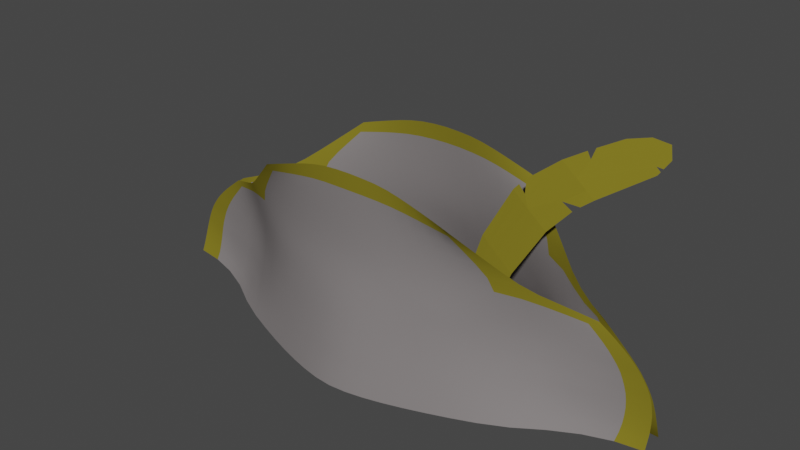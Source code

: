 # Source: Pirate_Hat.blend  (saved by Blender 2.93.20; exported with 4.5.12 LTS)
import bpy
from mathutils import Matrix  # noqa: F401  (used for matrix-valued properties, if any)

bpy.ops.wm.read_factory_settings(use_empty=True)
scene = bpy.context.scene
scene.name = 'Scene'

# ---- collections
col_collection = bpy.data.collections.new('Collection'); scene.collection.children.link(col_collection)

# ---- materials (node trees are filled in below, after node groups)
mat_hat = bpy.data.materials.new('Hat')
mat_hat.use_transparent_shadow = False
mat_hat.diffuse_color = (0.214, 0.196, 0.196, 1.0)
mat_hat.roughness = 1.0
mat_trim = bpy.data.materials.new('Trim')
mat_trim.use_transparent_shadow = False
mat_trim.diffuse_color = (0.2079, 0.1741, 0.01755, 1.0)
mat_trim.roughness = 1.0
mat_trim.specular_intensity = 0.0

# ---- material node trees

# ---- world
world_world = bpy.data.worlds.new('World'); scene.world = world_world
world_world.use_nodes = True; world_world.node_tree.nodes.clear()
_N = world_world.node_tree.nodes; _L = world_world.node_tree.links
n0 = _N.new('ShaderNodeOutputWorld'); n0.name = 'World Output'; n0.location = (300, 300)
n1 = _N.new('ShaderNodeBackground'); n1.name = 'Background'; n1.location = (10, 300)
n1.inputs[0].default_value = (0.05088, 0.05088, 0.05088, 1.0)
_L.new(n1.outputs[0], n0.inputs[0])
n0.is_active_output = True
world_world.color = (0.05088, 0.05088, 0.05088)
world_world.use_sun_shadow = False
world_world.sun_shadow_jitter_overblur = 0.0

# ---- meshes
me_sphere = bpy.data.meshes.new('Sphere')
me_sphere.from_pydata([(0.5503, 0.0, 0.5859), (0.4414, 0.0, 0.6889), (0.3172, 0.0, 0.7655), (0.1824, 0.0, 0.8126), (0.1718, 0.1139, 0.8126), (0.2963, 0.2234, 0.7655), (0.4111, 0.3244, 0.6889), (0.5116, 0.4128, 0.5859), (0.5942, 0.4854, 0.4603), (0.6555, 0.5394, 0.3171), (0.6933, 0.5726, 0.1616), (0.7061, 0.5838, -2.98e-08), (0.5503, 1.079, -2.98e-08), (0.5406, 1.058, 0.1616), (0.5116, 0.9967, 0.3171), (0.4647, 0.897, 0.4603), (0.4015, 0.7628, 0.5859), (0.3245, 0.5993, 0.6889), (0.2367, 0.4128, 0.7655), (0.1414, 0.2105, 0.8126), (0.0959, 0.275, 0.8126), (0.1475, 0.5394, 0.7655), (0.195, 0.7831, 0.6889), (0.2367, 0.9967, 0.5859), (0.2709, 1.172, 0.4603), (0.2963, 1.302, 0.3171), (0.3119, 1.382, 0.1616), (0.3172, 1.409, -2.98e-08), (0.0, 1.526, -2.98e-08), (0.0, 1.496, 0.1616), (0.0, 1.409, 0.3171), (0.0, 1.268, 0.4603), (0.0, 1.079, 0.5859), (0.0, 0.8476, 0.6889), (0.5607, 0.6648, 1.183), (0.6231, 0.7154, 0.5295), (0.7811, 0.676, -0.1069), (0.5761, 0.7287, 0.8211), (0.691, 0.6961, 0.227), (0.5605, -0.6646, 1.183), (0.5754, -0.7289, 0.8207), (0.6228, -0.7148, 0.5288), (0.6908, -0.6948, 0.2267), (0.7846, -0.6679, -0.1076), (0.1103, -2.494, -0.02968), (0.02524, -2.48, 0.2378), (0.004169, -2.403, 0.4592), (0.006726, -2.238, 0.6582), (0.03138, -1.972, 0.8732), (0.4472, -1.503, -0.08923), (0.2439, -1.575, 0.1909), (0.1817, -1.581, 0.4439), (0.2051, -1.521, 0.7136), (0.3252, -1.425, 1.129), (0.9254, 0.0001467, -0.1093), (0.8396, 7.03e-05, 0.2431), (0.7577, 0.0003861, 0.5744), (0.6807, 0.0003173, 0.8646), (0.6346, 0.0004753, 1.201), (0.4553, 1.498, -0.09014), (0.2517, 1.571, 0.1921), (0.1886, 1.577, 0.4467), (0.2088, 1.52, 0.7159), (0.3254, 1.426, 1.129), (0.1103, 2.494, -0.02968), (0.02685, 2.482, 0.2378), (0.00546, 2.404, 0.4578), (0.006952, 2.238, 0.6577), (0.03138, 1.972, 0.8732), (0.6129, 0.4976, 1.666), (0.6128, -0.4976, 1.666), (0.6104, -0.9399, 1.532), (0.6222, -0.0002859, 1.726), (0.6104, 0.9399, 1.532), (0.7363, 0.6823, 0.06303), (0.5584, 0.7127, 0.9862), (0.7171, 0.3448, 0.5613), (0.6522, 0.3587, 0.8527), (0.5579, -0.7128, 0.9861), (0.4718, -1.009, 1.15), (0.717, -0.3438, 0.5615), (0.8799, -0.331, -0.1093), (0.0803, -2.038, 0.21), (0.06759, -1.893, 0.6669), (0.05799, -2.492, 0.1092), (0.5969, -0.7245, 0.6723), (0.6518, 0.7079, 0.3815), (0.5977, 0.7243, 0.6731), (0.6139, 0.3357, 1.199), (0.6496, 1.053, -0.1009), (0.7926, 0.3383, 0.2398), (0.01459, -2.117, 0.7619), (0.6487, -1.049, -0.1009), (0.7921, -0.3376, 0.2399), (0.2044, -1.587, 0.3202), (0.2541, -1.466, 0.8808), (0.5353, 1.098, 0.2074), (0.4273, 1.118, 0.7767), (0.1531, -1.691, 0.9754), (0.05678, -2.002, 0.4416), (0.009469, -2.451, 0.3529), (0.004269, -2.332, 0.5589), (0.7369, -0.68, 0.06286), (0.4251, -1.119, 0.7749), (0.5323, -1.099, 0.2061), (0.1991, -2.004, -0.05473), (0.7965, 0.0002917, 0.4131), (0.1532, 1.691, 0.9749), (0.08361, 2.036, 0.2103), (0.06055, 2.0, 0.4425), (0.2101, 1.584, 0.322), (0.2559, 1.468, 0.883), (0.01121, 2.454, 0.3532), (0.3333, -1.538, 0.05384), (0.4439, -1.128, 0.4864), (0.1811, -1.558, 0.5723), (0.8793, 0.3331, -0.1091), (0.4467, 1.127, 0.4889), (0.4721, 1.009, 1.151), (0.881, 6.227e-05, 0.06764), (0.6519, -0.3585, 0.853), (0.2054, 2.0, -0.05603), (0.06927, 1.893, 0.6674), (0.6516, -0.7071, 0.3811), (0.6136, -0.3352, 1.2), (0.7176, 0.0003608, 0.7221), (0.004838, 2.334, 0.558), (0.05824, 2.494, 0.1103), (0.01473, 2.117, 0.7615), (0.6511, 0.0003444, 1.017), (0.3406, 1.534, 0.0543), (0.1868, 1.555, 0.5749), (0.6113, -0.7204, 1.601), (0.6177, 0.2598, 1.712), (0.6112, 0.7209, 1.602), (0.6172, -0.2606, 1.713), (0.4714, 1.181, 1.329), (0.5822, 0.5886, 1.413), (0.6264, 0.0004329, 1.44), (0.582, -0.5882, 1.413), (0.4713, -1.181, 1.328), (0.6129, 0.3023, 1.435), (0.5355, -0.8765, 1.372), (0.613, -0.3014, 1.436), (0.5355, 0.8768, 1.373), (0.1186, 2.026, 0.08253), (0.09352, 1.803, 0.7996), (0.6275, 0.3557, 1.009), (0.6839, 0.352, 0.7083), (0.8351, 0.3355, 0.06703), (0.7528, 0.3401, 0.4054), (0.05877, 1.957, 0.5518), (0.06792, 2.027, 0.3298), (0.1156, -2.028, 0.0824), (0.06451, -2.028, 0.329), (0.4799, -1.119, 0.3486), (0.5931, -1.068, 0.05636), (0.4383, -1.085, 0.9436), (0.4261, -1.128, 0.6263), (0.09282, -1.802, 0.7994), (0.0578, -1.957, 0.5517), (0.6833, -0.3517, 0.7083), (0.4391, 1.086, 0.9447), (0.4294, 1.127, 0.6285), (0.4829, 1.117, 0.3503), (0.5949, 1.069, 0.05702), (0.7527, -0.3394, 0.4056), (0.8347, -0.3349, 0.06705), (0.6264, -0.3554, 1.01), (0.7603, 0.6765, -0.02159), (0.5652, 0.7245, 0.9003), (0.6752, 0.5268, 0.5471), (0.6196, 0.5422, 0.8389), (0.5645, -0.7247, 0.9001), (0.5209, -0.8327, 1.168), (0.6766, -0.5248, 0.5478), (0.8368, -0.4966, -0.1089), (0.1451, -1.81, 0.1989), (0.1198, -1.712, 0.6844), (0.08191, -2.493, 0.04065), (0.6081, -0.7208, 0.6001), (0.6697, 0.703, 0.305), (0.6089, 0.7207, 0.6009), (0.591, 0.4998, 1.194), (0.7194, 0.8587, -0.1045), (0.7475, 0.5131, 0.2347), (0.009777, -2.181, 0.7094), (0.5633, -1.264, -0.09545), (0.8245, -0.168, 0.2425), (0.2222, -1.584, 0.2568), (0.2262, -1.495, 0.7929), (0.4049, 1.326, 0.1978), (0.3199, 1.32, 0.7489), (0.2377, -1.555, 1.043), (0.1095, -1.795, 0.4392), (0.01604, -2.467, 0.2963), (0.003708, -2.369, 0.5092), (0.7619, -0.6725, -0.0219), (0.5115, -0.921, 0.799), (0.6213, -0.8898, 0.2165), (0.137, -2.25, -0.03991), (0.8172, 0.000159, 0.3288), (0.08495, 1.831, 0.9197), (0.03563, 2.263, 0.2232), (0.02067, 2.206, 0.4478), (0.2278, 1.58, 0.2581), (0.229, 1.497, 0.7953), (0.01774, 2.469, 0.2964), (0.3919, -1.516, -0.01754), (0.3102, -1.351, 0.4632), (0.1795, -1.571, 0.5073), (0.9116, 0.1664, -0.1093), (0.3149, 1.349, 0.4664), (0.41, 1.2, 1.134), (0.9047, 8.149e-05, -0.02081), (0.6728, -0.1779, 0.8616), (0.3117, 1.751, -0.0752), (0.1221, 1.712, 0.6852), (0.6696, -0.702, 0.3048), (0.6287, -0.1685, 1.201), (0.7374, 0.0003942, 0.6496), (0.004618, 2.371, 0.5081), (0.08198, 2.494, 0.04139), (0.009983, 2.18, 0.7089), (0.6641, 0.0003322, 0.9385), (0.3994, 1.512, -0.01766), (0.1858, 1.567, 0.5101), (0.6118, -0.6098, 1.634), (0.6148, 0.3814, 1.693), (0.6107, 0.8308, 1.568), (0.6206, -0.1324, 1.723), (0.5414, 1.061, 1.43), (0.5695, 0.6294, 1.295), (0.6252, 0.0004562, 1.578), (0.5692, -0.6289, 1.295), (0.4004, -1.302, 1.227), (0.713, 0.6893, 0.1461), (0.5568, 0.6927, 1.08), (0.747, 0.1696, 0.5713), (0.674, 0.1784, 0.8616), (0.5566, -0.6928, 1.08), (0.4104, -1.2, 1.132), (0.746, -0.169, 0.571), (0.9124, -0.1659, -0.1094), (0.03301, -2.263, 0.2231), (0.02977, -2.069, 0.6583), (0.03923, -2.488, 0.1751), (0.587, -0.7275, 0.7456), (0.6366, 0.7117, 0.4563), (0.5877, 0.7272, 0.7462), (0.6296, 0.1694, 1.2), (0.5686, 1.261, -0.09603), (0.826, 0.1683, 0.2425), (0.02197, -2.047, 0.8165), (0.722, -0.851, -0.1051), (0.7481, -0.5114, 0.2351), (0.1899, -1.587, 0.382), (0.2899, -1.435, 0.9849), (0.6235, 0.8893, 0.2176), (0.514, 0.9209, 0.8001), (0.08494, -1.831, 0.9199), (0.01721, -2.207, 0.4477), (0.005737, -2.429, 0.4072), (0.005244, -2.288, 0.6083), (0.7131, -0.6875, 0.1459), (0.3178, -1.322, 0.7462), (0.4001, -1.327, 0.1963), (0.3007, -1.756, -0.07378), (0.777, 0.0003717, 0.4954), (0.238, 1.554, 1.042), (0.1493, 1.808, 0.1995), (0.1126, 1.793, 0.4404), (0.1968, 1.582, 0.3844), (0.2908, 1.438, 0.9864), (0.007501, 2.431, 0.4064), (0.2813, -1.56, 0.1235), (0.55, -0.9152, 0.5077), (0.1897, -1.541, 0.6407), (0.8347, 0.5019, -0.1084), (0.5525, 0.914, 0.5097), (0.5218, 0.8334, 1.168), (0.8597, 6.515e-05, 0.1558), (0.6202, -0.5422, 0.8392), (0.1369, 2.248, -0.04041), (0.03118, 2.069, 0.6587), (0.6365, -0.7109, 0.4558), (0.5911, -0.4999, 1.194), (0.6986, 0.0003083, 0.7932), (0.00542, 2.289, 0.6075), (0.04062, 2.489, 0.1752), (0.02239, 2.047, 0.8165), (0.6414, 0.0003766, 1.104), (0.289, 1.555, 0.1243), (0.1942, 1.539, 0.643), (0.6108, -0.8302, 1.567), (0.6206, 0.1313, 1.721), (0.6119, 0.6099, 1.635), (0.6145, -0.3816, 1.693), (0.4006, 1.303, 1.228), (0.5973, 0.5448, 1.538), (0.6296, 0.0006069, 1.313), (0.5972, -0.5444, 1.537), (0.5409, -1.06, 1.43), (0.6152, 0.2825, 1.569), (0.6123, 0.3206, 1.311), (0.6227, 0.1533, 1.438), (0.5993, 0.4464, 1.427), (0.5729, -0.7999, 1.486), (0.5013, -0.9481, 1.26), (0.5054, -1.026, 1.349), (0.5606, -0.7307, 1.394), (0.6153, -0.2821, 1.57), (0.6122, -0.3194, 1.312), (0.5992, -0.4457, 1.427), (0.6228, -0.1524, 1.439), (0.5729, 0.8002, 1.487), (0.5014, 0.9483, 1.261), (0.5608, 0.731, 1.395), (0.5052, 1.027, 1.35), (0.2002, 1.786, 0.06737), (0.06451, 2.264, 0.0974), (0.1527, 2.015, 0.01465), (0.1012, 2.033, 0.1474), (0.1628, 1.64, 0.8386), (0.04843, 1.962, 0.7751), (0.07856, 1.852, 0.73), (0.1185, 1.748, 0.8808), (0.6458, 0.178, 1.015), (0.5986, 0.5335, 0.9998), (0.6389, 0.3591, 0.9282), (0.6189, 0.3476, 1.099), (0.709, 0.1741, 0.7186), (0.6471, 0.5351, 0.6931), (0.7003, 0.3481, 0.6357), (0.6669, 0.3562, 0.7798), (0.8674, 0.1679, 0.06755), (0.7913, 0.5053, 0.06569), (0.858, 0.3339, -0.0209), (0.8131, 0.3372, 0.154), (0.7843, 0.1678, 0.4114), (0.7087, 0.5192, 0.3955), (0.7719, 0.3393, 0.3235), (0.7343, 0.3423, 0.4845), (0.1113, 1.761, 0.5581), (0.0217, 2.15, 0.5516), (0.05817, 1.981, 0.4971), (0.06396, 1.927, 0.6089), (0.1273, 1.808, 0.3233), (0.02339, 2.244, 0.3395), (0.07794, 2.033, 0.2711), (0.06529, 2.015, 0.387), (0.06539, -2.263, 0.09678), (0.1937, -1.789, 0.06723), (0.1491, -2.017, 0.01501), (0.09784, -2.034, 0.1473), (0.02228, -2.243, 0.3393), (0.1215, -1.811, 0.3218), (0.07455, -2.034, 0.2706), (0.06192, -2.016, 0.3863), (0.3397, -1.349, 0.3316), (0.5827, -0.9046, 0.3651), (0.5043, -1.11, 0.2782), (0.4589, -1.125, 0.4175), (0.4864, -1.289, 0.05368), (0.6719, -0.8661, 0.05966), (0.6228, -1.055, -0.02179), (0.5625, -1.084, 0.1322), (0.3544, -1.279, 0.915), (0.5058, -0.8967, 0.967), (0.43, -1.107, 0.8555), (0.4513, -1.053, 1.042), (0.3044, -1.341, 0.5994), (0.5275, -0.9216, 0.6502), (0.4319, -1.13, 0.5557), (0.4227, -1.125, 0.6989), (0.04835, -1.961, 0.7756), (0.1611, -1.638, 0.8373), (0.0774, -1.851, 0.7297), (0.1179, -1.747, 0.8808), (0.02173, -2.148, 0.5523), (0.1081, -1.762, 0.557), (0.05845, -1.981, 0.4972), (0.06241, -1.928, 0.6086), (0.6462, -0.535, 0.6928), (0.7084, -0.1736, 0.7185), (0.6999, -0.3475, 0.6357), (0.6665, -0.3558, 0.7799), (0.5063, 0.8966, 0.9676), (0.3554, 1.28, 0.9166), (0.4312, 1.107, 0.8569), (0.4519, 1.053, 1.043), (0.5289, 0.9208, 0.6516), (0.3093, 1.339, 0.6023), (0.4358, 1.128, 0.5581), (0.4256, 1.124, 0.7011), (0.5836, 0.905, 0.3661), (0.3453, 1.346, 0.3338), (0.5074, 1.109, 0.2797), (0.4621, 1.124, 0.4198), (0.6718, 0.8684, 0.06006), (0.491, 1.287, 0.05446), (0.6239, 1.057, -0.02146), (0.5651, 1.084, 0.1332), (0.7087, -0.5183, 0.3955), (0.7838, -0.1672, 0.4116), (0.7718, -0.3385, 0.3237), (0.7343, -0.3412, 0.4848), (0.7915, -0.5039, 0.06567), (0.8666, -0.1676, 0.06757), (0.8578, -0.3331, -0.02096), (0.8128, -0.3363, 0.1542), (0.5978, -0.5335, 1.0), (0.6447, -0.1773, 1.015), (0.6376, -0.3588, 0.9285), (0.6182, -0.3474, 1.1), (0.6352, -0.174, 1.103), (0.6572, -0.1785, 0.9359), (0.6074, -0.5408, 0.9164), (0.8451, -0.168, 0.1556), (0.8903, -0.167, -0.02084), (0.815, -0.4999, -0.02124), (0.7648, -0.1676, 0.4929), (0.804, -0.1676, 0.3279), (0.7276, -0.5151, 0.3164), (0.446, 1.308, 0.1272), (0.5332, 1.269, -0.02028), (0.698, 0.8591, -0.02178), (0.3265, 1.349, 0.4001), (0.3715, 1.338, 0.2666), (0.6028, 0.8979, 0.2927), (0.312, 1.331, 0.6737), (0.3101, 1.345, 0.5335), (0.5395, 0.9179, 0.5803), (0.3801, 1.245, 1.017), (0.335, 1.305, 0.8289), (0.5079, 0.9132, 0.8803), (0.6899, -0.1761, 0.7898), (0.7274, -0.171, 0.6462), (0.661, -0.5299, 0.6207), (0.1121, -1.739, 0.6189), (0.1081, -1.78, 0.4978), (0.01931, -2.18, 0.5002), (0.1958, -1.595, 0.9317), (0.1349, -1.678, 0.7559), (0.03743, -2.019, 0.7149), (0.5189, -0.923, 0.7231), (0.5375, -0.9189, 0.5787), (0.3046, -1.347, 0.5305), (0.5101, -0.8697, 1.063), (0.5069, -0.9134, 0.8795), (0.333, -1.305, 0.8268), (0.6451, -0.8788, 0.1392), (0.6992, -0.8549, -0.02215), (0.5288, -1.27, -0.02048), (0.5649, -0.9107, 0.4367), (0.6018, -0.8974, 0.2919), (0.366, -1.341, 0.2648), (0.1149, -1.805, 0.381), (0.1323, -1.813, 0.2613), (0.02691, -2.255, 0.2821), (0.1659, -1.802, 0.1343), (0.2361, -1.773, -0.002452), (0.0907, -2.258, 0.03018), (0.02144, 2.227, 0.3944), (0.02897, 2.256, 0.2824), (0.1371, 1.81, 0.2623), (0.02603, 2.112, 0.6045), (0.01868, 2.181, 0.4994), (0.1106, 1.779, 0.4988), (0.6913, 0.5228, 0.4723), (0.7273, 0.5162, 0.3162), (0.8045, 0.168, 0.3277), (0.7687, 0.5095, 0.1511), (0.8144, 0.502, -0.02107), (0.8909, 0.1672, -0.02083), (0.6327, 0.5397, 0.7652), (0.6616, 0.5301, 0.621), (0.728, 0.1716, 0.6462), (0.5925, 0.5196, 1.092), (0.6082, 0.5408, 0.9161), (0.6585, 0.1791, 0.9357), (0.0636, 1.898, 0.8425), (0.03753, 2.019, 0.7144), (0.1373, 1.679, 0.7573), (0.04804, 2.265, 0.1614), (0.09096, 2.258, 0.03033), (0.2425, 1.769, -0.002941), (0.4556, 1.12, 1.242), (0.5389, 0.7859, 1.279), (0.5861, 0.6722, 1.514), (0.6251, -0.161, 1.313), (0.5935, -0.4745, 1.306), (0.6068, -0.4151, 1.557), (0.5387, -0.7858, 1.279), (0.4557, -1.119, 1.241), (0.558, -0.9294, 1.458), (0.5938, 0.4753, 1.306), (0.6252, 0.1624, 1.312), (0.6221, 0.1438, 1.576), (0.6069, 0.4157, 1.557), (0.586, -0.6721, 1.513), (0.6225, -0.1433, 1.576), (0.558, 0.9298, 1.459), (0.1693, 1.799, 0.1346), (0.1966, 1.596, 0.9316), (0.6365, 0.1747, 1.102), (0.6912, 0.1765, 0.79), (0.8464, 0.1683, 0.1555), (0.7657, 0.1683, 0.4929), (0.1137, 1.739, 0.6193), (0.1167, 1.803, 0.382), (0.04423, -2.266, 0.1616), (0.01692, -2.228, 0.3943), (0.3216, -1.352, 0.3973), (0.4417, -1.309, 0.126), (0.3797, -1.244, 1.016), (0.309, -1.333, 0.6706), (0.06294, -1.898, 0.842), (0.02429, -2.112, 0.6042), (0.6338, -0.5392, 0.7656), (0.511, 0.8703, 1.064), (0.5223, 0.922, 0.7247), (0.5674, 0.9095, 0.4386), (0.6468, 0.8789, 0.1401), (0.6926, -0.5208, 0.473), (0.7694, -0.5076, 0.1514), (0.5924, -0.5199, 1.092), (0.6397, 0.0, 0.4603), (0.7061, 0.0, 0.3171), (0.747, 0.0, 0.1616), (0.7608, 0.0, -2.98e-08), (0.5116, -0.4128, 0.5859), (0.4111, -0.3244, 0.6889), (0.2963, -0.2234, 0.7655), (0.1718, -0.1139, 0.8126), (0.5942, -0.4854, 0.4603), (0.6555, -0.5394, 0.3171), (0.6933, -0.5726, 0.1616), (0.7061, -0.5838, -2.98e-08), (0.4015, -0.7628, 0.5859), (0.3245, -0.5993, 0.6889), (0.2367, -0.4128, 0.7655), (0.1414, -0.2105, 0.8126), (0.4647, -0.897, 0.4603), (0.5116, -0.9967, 0.3171), (0.5406, -1.058, 0.1616), (0.5503, -1.079, -2.98e-08), (0.2367, -0.9967, 0.5859), (0.195, -0.7831, 0.6889), (0.1475, -0.5394, 0.7655), (0.0959, -0.275, 0.8126), (0.2709, -1.172, 0.4603), (0.2963, -1.302, 0.3171), (0.3119, -1.382, 0.1616), (0.3172, -1.409, -2.98e-08), (0.0, -1.079, 0.5859), (0.0, -0.8476, 0.6889), (0.0, -0.5838, 0.7655), (0.0, -0.2976, 0.8126), (0.0, -1.268, 0.4603), (0.0, -1.409, 0.3171), (0.0, -1.496, 0.1616), (0.0, -1.526, -2.98e-08), (0.0, 0.0, 0.8285), (0.0, 0.5838, 0.7655), (0.0, 0.2976, 0.8126)], [], [(4, 563, 3), (5, 4, 3, 2), (8, 7, 0, 527), (10, 9, 528, 529), (6, 5, 2, 1), (9, 8, 527, 528), (7, 6, 1, 0), (11, 10, 529, 530), (18, 19, 4, 5), (12, 13, 10, 11), (14, 15, 8, 9), (16, 17, 6, 7), (15, 16, 7, 8), (13, 14, 9, 10), (17, 18, 5, 6), (19, 563, 4), (22, 21, 18, 17), (24, 23, 16, 15), (25, 24, 15, 14), (23, 22, 17, 16), (20, 563, 19), (27, 26, 13, 12), (26, 25, 14, 13), (21, 20, 19, 18), (565, 563, 20), (30, 31, 24, 25), (29, 30, 25, 26), (564, 565, 20, 21), (32, 33, 22, 23), (31, 32, 23, 24), (28, 29, 26, 27), (33, 564, 21, 22), (526, 286, 39, 240), (525, 255, 42, 264), (524, 175, 41, 285), (523, 258, 38, 236), (522, 279, 35, 248), (521, 259, 37, 249), (520, 280, 34, 237), (519, 282, 40, 247), (518, 245, 47, 263), (517, 260, 48, 253), (516, 265, 52, 277), (515, 241, 53, 257), (514, 266, 50, 275), (513, 209, 51, 256), (512, 261, 46, 262), (511, 244, 45, 246), (510, 271, 61, 272), (509, 217, 62, 293), (508, 238, 56, 268), (507, 252, 55, 281), (506, 239, 57, 287), (505, 250, 58, 291), (504, 269, 63, 273), (503, 270, 60, 292), (502, 231, 73, 229), (501, 233, 72, 230), (500, 301, 70, 227), (499, 299, 69, 228), (498, 303, 133, 295), (497, 304, 141, 305), (496, 232, 137, 306), (495, 307, 132, 294), (494, 308, 142, 309), (493, 234, 139, 310), (492, 311, 135, 297), (491, 312, 143, 313), (490, 300, 138, 314), (489, 315, 134, 296), (488, 316, 144, 317), (487, 298, 136, 318), (486, 319, 130, 225), (485, 320, 145, 321), (484, 203, 108, 322), (483, 323, 111, 206), (482, 324, 146, 325), (481, 202, 107, 326), (480, 327, 129, 224), (479, 328, 147, 329), (478, 183, 88, 330), (477, 331, 125, 220), (476, 332, 148, 333), (475, 172, 77, 334), (474, 335, 119, 214), (473, 336, 149, 337), (472, 185, 90, 338), (471, 339, 106, 201), (470, 340, 150, 341), (469, 171, 76, 342), (468, 343, 131, 226), (467, 344, 151, 345), (466, 284, 122, 346), (465, 347, 110, 205), (464, 348, 152, 349), (463, 204, 109, 350), (462, 351, 84, 179), (461, 352, 153, 353), (460, 177, 82, 354), (459, 355, 100, 195), (458, 356, 154, 357), (457, 194, 99, 358), (456, 359, 94, 189), (455, 360, 155, 361), (454, 276, 114, 362), (453, 363, 113, 208), (452, 364, 156, 365), (451, 199, 104, 366), (450, 367, 95, 190), (449, 368, 157, 369), (448, 174, 79, 370), (447, 371, 115, 210), (446, 372, 158, 373), (445, 198, 103, 374), (444, 375, 91, 186), (443, 376, 159, 377), (442, 193, 98, 378), (441, 379, 101, 196), (440, 380, 160, 381), (439, 178, 83, 382), (438, 383, 85, 180), (437, 384, 161, 385), (436, 215, 120, 386), (435, 387, 75, 170), (434, 388, 162, 389), (433, 213, 118, 390), (432, 391, 87, 182), (431, 392, 163, 393), (430, 192, 97, 394), (429, 395, 86, 181), (428, 396, 164, 397), (427, 212, 117, 398), (426, 399, 74, 169), (425, 400, 165, 401), (424, 191, 96, 402), (423, 403, 123, 218), (422, 404, 166, 405), (421, 242, 80, 406), (420, 407, 102, 197), (419, 408, 167, 409), (418, 188, 93, 410), (417, 411, 78, 173), (416, 412, 168, 413), (415, 219, 124, 414), (412, 415, 414, 168), (129, 291, 415, 412), (291, 58, 219, 415), (215, 416, 413, 120), (57, 224, 416, 215), (224, 129, 412, 416), (282, 417, 173, 40), (120, 413, 417, 282), (413, 168, 411, 417), (408, 418, 410, 167), (119, 281, 418, 408), (281, 55, 188, 418), (243, 419, 409, 81), (54, 214, 419, 243), (214, 119, 408, 419), (176, 420, 197, 43), (81, 409, 420, 176), (409, 167, 407, 420), (404, 421, 406, 166), (106, 268, 421, 404), (268, 56, 242, 421), (188, 422, 405, 93), (55, 201, 422, 188), (201, 106, 404, 422), (255, 423, 218, 42), (93, 405, 423, 255), (405, 166, 403, 423), (400, 424, 402, 165), (130, 292, 424, 400), (292, 60, 191, 424), (251, 425, 401, 89), (59, 225, 425, 251), (225, 130, 400, 425), (184, 426, 169, 36), (89, 401, 426, 184), (401, 165, 399, 426), (396, 427, 398, 164), (110, 272, 427, 396), (272, 61, 212, 427), (191, 428, 397, 96), (60, 205, 428, 191), (205, 110, 396, 428), (258, 429, 181, 38), (96, 397, 429, 258), (397, 164, 395, 429), (392, 430, 394, 163), (131, 293, 430, 392), (293, 62, 192, 430), (212, 431, 393, 117), (61, 226, 431, 212), (226, 131, 392, 431), (279, 432, 182, 35), (117, 393, 432, 279), (393, 163, 391, 432), (388, 433, 390, 162), (111, 273, 433, 388), (273, 63, 213, 433), (192, 434, 389, 97), (62, 206, 434, 192), (206, 111, 388, 434), (259, 435, 170, 37), (97, 389, 435, 259), (389, 162, 387, 435), (384, 436, 386, 161), (125, 287, 436, 384), (287, 57, 215, 436), (242, 437, 385, 80), (56, 220, 437, 242), (220, 125, 384, 437), (175, 438, 180, 41), (80, 385, 438, 175), (385, 161, 383, 438), (380, 439, 382, 160), (115, 277, 439, 380), (277, 52, 178, 439), (194, 440, 381, 99), (51, 210, 440, 194), (210, 115, 380, 440), (261, 441, 196, 46), (99, 381, 441, 261), (381, 160, 379, 441), (376, 442, 378, 159), (95, 257, 442, 376), (257, 53, 193, 442), (178, 443, 377, 83), (52, 190, 443, 178), (190, 95, 376, 443), (245, 444, 186, 47), (83, 377, 444, 245), (377, 159, 375, 444), (372, 445, 374, 158), (85, 247, 445, 372), (247, 40, 198, 445), (276, 446, 373, 114), (41, 180, 446, 276), (180, 85, 372, 446), (209, 447, 210, 51), (114, 373, 447, 209), (373, 158, 371, 447), (368, 448, 370, 157), (78, 240, 448, 368), (240, 39, 174, 448), (198, 449, 369, 103), (40, 173, 449, 198), (173, 78, 368, 449), (265, 450, 190, 52), (103, 369, 450, 265), (369, 157, 367, 450), (364, 451, 366, 156), (102, 264, 451, 364), (264, 42, 199, 451), (254, 452, 365, 92), (43, 197, 452, 254), (197, 102, 364, 452), (187, 453, 208, 49), (92, 365, 453, 187), (365, 156, 363, 453), (360, 454, 362, 155), (123, 285, 454, 360), (285, 41, 276, 454), (199, 455, 361, 104), (42, 218, 455, 199), (218, 123, 360, 455), (266, 456, 189, 50), (104, 361, 456, 266), (361, 155, 359, 456), (356, 457, 358, 154), (94, 256, 457, 356), (256, 51, 194, 457), (177, 458, 357, 82), (50, 189, 458, 177), (189, 94, 356, 458), (244, 459, 195, 45), (82, 357, 459, 244), (357, 154, 355, 459), (352, 460, 354, 153), (113, 275, 460, 352), (275, 50, 177, 460), (267, 461, 353, 105), (49, 208, 461, 267), (208, 113, 352, 461), (200, 462, 179, 44), (105, 353, 462, 200), (353, 153, 351, 462), (348, 463, 350, 152), (112, 274, 463, 348), (274, 66, 204, 463), (203, 464, 349, 108), (65, 207, 464, 203), (207, 112, 348, 464), (270, 465, 205, 60), (108, 349, 465, 270), (349, 152, 347, 465), (344, 466, 346, 151), (126, 288, 466, 344), (288, 67, 284, 466), (204, 467, 345, 109), (66, 221, 467, 204), (221, 126, 344, 467), (271, 468, 226, 61), (109, 345, 468, 271), (345, 151, 343, 468), (340, 469, 342, 150), (86, 248, 469, 340), (248, 35, 171, 469), (185, 470, 341, 90), (38, 181, 470, 185), (181, 86, 340, 470), (252, 471, 201, 55), (90, 341, 471, 252), (341, 150, 339, 471), (336, 472, 338, 149), (74, 236, 472, 336), (236, 38, 185, 472), (278, 473, 337, 116), (36, 169, 473, 278), (169, 74, 336, 473), (211, 474, 214, 54), (116, 337, 474, 211), (337, 149, 335, 474), (332, 475, 334, 148), (87, 249, 475, 332), (249, 37, 172, 475), (171, 476, 333, 76), (35, 182, 476, 171), (182, 87, 332, 476), (238, 477, 220, 56), (76, 333, 477, 238), (333, 148, 331, 477), (328, 478, 330, 147), (75, 237, 478, 328), (237, 34, 183, 478), (172, 479, 329, 77), (37, 170, 479, 172), (170, 75, 328, 479), (239, 480, 224, 57), (77, 329, 480, 239), (329, 147, 327, 480), (324, 481, 326, 146), (128, 290, 481, 324), (290, 68, 202, 481), (284, 482, 325, 122), (67, 223, 482, 284), (223, 128, 324, 482), (217, 483, 206, 62), (122, 325, 483, 217), (325, 146, 323, 483), (320, 484, 322, 145), (127, 289, 484, 320), (289, 65, 203, 484), (283, 485, 321, 121), (64, 222, 485, 283), (222, 127, 320, 485), (216, 486, 225, 59), (121, 321, 486, 216), (321, 145, 319, 486), (316, 487, 318, 144), (118, 213, 487, 316), (213, 63, 298, 487), (232, 488, 317, 137), (34, 280, 488, 232), (280, 118, 316, 488), (299, 489, 296, 69), (137, 317, 489, 299), (317, 144, 315, 489), (312, 490, 314, 143), (124, 219, 490, 312), (219, 58, 300, 490), (234, 491, 313, 139), (39, 286, 491, 234), (286, 124, 312, 491), (301, 492, 297, 70), (139, 313, 492, 301), (313, 143, 311, 492), (308, 493, 310, 142), (79, 174, 493, 308), (174, 39, 234, 493), (235, 494, 309, 140), (53, 241, 494, 235), (241, 79, 308, 494), (302, 495, 294, 71), (140, 309, 495, 302), (309, 142, 307, 495), (304, 496, 306, 141), (88, 183, 496, 304), (183, 34, 232, 496), (300, 497, 305, 138), (58, 250, 497, 300), (250, 88, 304, 497), (233, 498, 295, 72), (138, 305, 498, 233), (305, 141, 303, 498), (303, 499, 228, 133), (141, 306, 499, 303), (306, 137, 299, 499), (307, 500, 227, 132), (142, 310, 500, 307), (310, 139, 301, 500), (311, 501, 230, 135), (143, 314, 501, 311), (314, 138, 233, 501), (315, 502, 229, 134), (144, 318, 502, 315), (318, 136, 231, 502), (319, 503, 292, 130), (145, 322, 503, 319), (322, 108, 270, 503), (323, 504, 273, 111), (146, 326, 504, 323), (326, 107, 269, 504), (327, 505, 291, 129), (147, 330, 505, 327), (330, 88, 250, 505), (331, 506, 287, 125), (148, 334, 506, 331), (334, 77, 239, 506), (335, 507, 281, 119), (149, 338, 507, 335), (338, 90, 252, 507), (339, 508, 268, 106), (150, 342, 508, 339), (342, 76, 238, 508), (343, 509, 293, 131), (151, 346, 509, 343), (346, 122, 217, 509), (347, 510, 272, 110), (152, 350, 510, 347), (350, 109, 271, 510), (351, 511, 246, 84), (153, 354, 511, 351), (354, 82, 244, 511), (355, 512, 262, 100), (154, 358, 512, 355), (358, 99, 261, 512), (359, 513, 256, 94), (155, 362, 513, 359), (362, 114, 209, 513), (363, 514, 275, 113), (156, 366, 514, 363), (366, 104, 266, 514), (367, 515, 257, 95), (157, 370, 515, 367), (370, 79, 241, 515), (371, 516, 277, 115), (158, 374, 516, 371), (374, 103, 265, 516), (375, 517, 253, 91), (159, 378, 517, 375), (378, 98, 260, 517), (379, 518, 263, 101), (160, 382, 518, 379), (382, 83, 245, 518), (383, 519, 247, 85), (161, 386, 519, 383), (386, 120, 282, 519), (387, 520, 237, 75), (162, 390, 520, 387), (390, 118, 280, 520), (391, 521, 249, 87), (163, 394, 521, 391), (394, 97, 259, 521), (395, 522, 248, 86), (164, 398, 522, 395), (398, 117, 279, 522), (399, 523, 236, 74), (165, 402, 523, 399), (402, 96, 258, 523), (403, 524, 285, 123), (166, 406, 524, 403), (406, 80, 175, 524), (407, 525, 264, 102), (167, 410, 525, 407), (410, 93, 255, 525), (411, 526, 240, 78), (168, 414, 526, 411), (414, 124, 286, 526), (0, 1, 532, 531), (529, 528, 536, 537), (3, 563, 534), (528, 527, 535, 536), (527, 0, 531, 535), (2, 3, 534, 533), (530, 529, 537, 538), (1, 2, 533, 532), (533, 534, 542, 541), (532, 533, 541, 540), (531, 532, 540, 539), (537, 536, 544, 545), (534, 563, 542), (535, 531, 539, 543), (538, 537, 545, 546), (536, 535, 543, 544), (543, 539, 547, 551), (546, 545, 553, 554), (544, 543, 551, 552), (541, 542, 550, 549), (540, 541, 549, 548), (539, 540, 548, 547), (545, 544, 552, 553), (542, 563, 550), (548, 549, 557, 556), (547, 548, 556, 555), (11, 530, 538, 546, 554, 562, 28, 27, 12), (553, 552, 560, 561), (550, 563, 558), (551, 547, 555, 559), (554, 553, 561, 562), (552, 551, 559, 560), (549, 550, 558, 557)])
me_sphere.polygons.foreach_set('use_smooth', [0, 0, 0, 0, 0, 0, 0, 0, 0, 0, 0, 0, 0, 0, 0, 0, 0, 0, 0, 0, 0, 0, 0, 0, 0, 0, 0, 0, 0, 0, 0, 0, 1, 1, 1, 1, 1, 1, 1, 1, 1, 1, 1, 1, 1, 1, 1, 1, 1, 1, 1, 1, 1, 1, 1, 1, 1, 1, 1, 1, 1, 1, 1, 1, 1, 1, 1, 1, 1, 1, 1, 1, 1, 1, 1, 1, 1, 1, 1, 1, 1, 1, 1, 1, 1, 1, 1, 1, 1, 1, 1, 1, 1, 1, 1, 1, 1, 1, 1, 1, 1, 1, 1, 1, 1, 1, 1, 1, 1, 1, 1, 1, 1, 1, 1, 1, 1, 1, 1, 1, 1, 1, 1, 1, 1, 1, 1, 1, 1, 1, 1, 1, 1, 1, 1, 1, 1, 1, 1, 1, 1, 1, 1, 1, 1, 1, 1, 1, 1, 1, 1, 1, 1, 1, 1, 1, 1, 1, 1, 1, 1, 1, 1, 1, 1, 1, 1, 1, 1, 1, 1, 1, 1, 1, 1, 1, 1, 1, 1, 1, 1, 1, 1, 1, 1, 1, 1, 1, 1, 1, 1, 1, 1, 1, 1, 1, 1, 1, 1, 1, 1, 1, 1, 1, 1, 1, 1, 1, 1, 1, 1, 1, 1, 1, 1, 1, 1, 1, 1, 1, 1, 1, 1, 1, 1, 1, 1, 1, 1, 1, 1, 1, 1, 1, 1, 1, 1, 1, 1, 1, 1, 1, 1, 1, 1, 1, 1, 1, 1, 1, 1, 1, 1, 1, 1, 1, 1, 1, 1, 1, 1, 1, 1, 1, 1, 1, 1, 1, 1, 1, 1, 1, 1, 1, 1, 1, 1, 1, 1, 1, 1, 1, 1, 1, 1, 1, 1, 1, 1, 1, 1, 1, 1, 1, 1, 1, 1, 1, 1, 1, 1, 1, 1, 1, 1, 1, 1, 1, 1, 1, 1, 1, 1, 1, 1, 1, 1, 1, 1, 1, 1, 1, 1, 1, 1, 1, 1, 1, 1, 1, 1, 1, 1, 1, 1, 1, 1, 1, 1, 1, 1, 1, 1, 1, 1, 1, 1, 1, 1, 1, 1, 1, 1, 1, 1, 1, 1, 1, 1, 1, 1, 1, 1, 1, 1, 1, 1, 1, 1, 1, 1, 1, 1, 1, 1, 1, 1, 1, 1, 1, 1, 1, 1, 1, 1, 1, 1, 1, 1, 1, 1, 1, 1, 1, 1, 1, 1, 1, 1, 1, 1, 1, 1, 1, 1, 1, 1, 1, 1, 1, 1, 1, 1, 1, 1, 1, 1, 1, 1, 1, 1, 1, 1, 1, 1, 1, 1, 1, 1, 1, 1, 1, 1, 1, 1, 1, 1, 1, 1, 1, 1, 1, 1, 1, 1, 1, 1, 1, 1, 1, 1, 1, 1, 1, 1, 1, 1, 1, 1, 1, 1, 1, 1, 1, 1, 1, 1, 1, 1, 1, 1, 1, 1, 1, 1, 1, 1, 1, 1, 1, 0, 0, 0, 0, 0, 0, 0, 0, 0, 0, 0, 0, 0, 0, 0, 0, 0, 0, 0, 0, 0, 0, 0, 0, 0, 0, 0, 0, 0, 0, 0, 0, 0])
me_sphere.polygons.foreach_set('material_index', [0, 0, 0, 0, 0, 0, 0, 0, 0, 0, 0, 0, 0, 0, 0, 0, 0, 0, 0, 0, 0, 0, 0, 0, 0, 0, 0, 0, 0, 0, 0, 0, 0, 0, 0, 0, 0, 0, 0, 0, 1, 1, 0, 1, 0, 0, 1, 1, 0, 0, 0, 0, 0, 0, 1, 0, 1, 1, 1, 1, 1, 0, 0, 1, 0, 0, 1, 0, 0, 1, 0, 1, 0, 0, 0, 0, 0, 1, 0, 0, 0, 0, 0, 0, 0, 0, 0, 0, 0, 0, 0, 0, 0, 0, 0, 0, 1, 0, 0, 1, 0, 0, 0, 0, 0, 0, 0, 0, 0, 0, 0, 0, 0, 0, 1, 0, 1, 1, 0, 0, 0, 0, 0, 0, 0, 0, 0, 0, 0, 0, 0, 0, 0, 0, 0, 0, 0, 0, 0, 0, 0, 0, 0, 0, 0, 0, 0, 0, 0, 0, 0, 0, 0, 0, 0, 0, 0, 0, 0, 0, 0, 0, 0, 0, 0, 0, 0, 0, 0, 0, 0, 0, 0, 0, 0, 0, 0, 0, 0, 0, 0, 0, 0, 0, 0, 0, 0, 0, 0, 0, 0, 0, 0, 0, 0, 0, 0, 0, 0, 0, 1, 0, 0, 0, 0, 0, 0, 0, 0, 0, 0, 0, 0, 0, 0, 0, 0, 0, 0, 0, 0, 0, 1, 0, 0, 0, 0, 1, 0, 0, 0, 1, 0, 0, 0, 0, 0, 0, 0, 0, 0, 0, 0, 0, 0, 0, 0, 0, 0, 0, 0, 0, 0, 0, 0, 0, 0, 0, 0, 0, 0, 0, 0, 0, 0, 0, 0, 0, 0, 0, 0, 0, 0, 0, 0, 0, 1, 0, 0, 0, 0, 0, 0, 0, 0, 1, 0, 0, 0, 1, 1, 0, 1, 1, 0, 0, 0, 0, 1, 1, 0, 1, 1, 0, 0, 0, 0, 0, 0, 0, 0, 0, 0, 0, 0, 0, 0, 0, 0, 0, 0, 0, 0, 0, 0, 0, 0, 0, 0, 0, 0, 0, 0, 0, 0, 0, 0, 0, 0, 0, 0, 0, 0, 1, 1, 0, 1, 1, 0, 0, 0, 0, 1, 1, 0, 1, 1, 0, 0, 0, 0, 0, 1, 0, 0, 0, 1, 0, 0, 0, 0, 0, 0, 0, 0, 1, 0, 0, 0, 0, 0, 1, 1, 0, 1, 1, 0, 0, 0, 0, 0, 0, 0, 1, 0, 0, 1, 0, 0, 1, 0, 0, 1, 0, 0, 1, 0, 1, 0, 0, 0, 0, 0, 1, 0, 0, 0, 0, 0, 0, 0, 0, 0, 0, 0, 0, 0, 0, 0, 0, 0, 0, 1, 0, 0, 1, 0, 0, 0, 0, 0, 0, 0, 0, 0, 0, 0, 0, 0, 0, 1, 0, 1, 1, 0, 0, 0, 0, 0, 0, 0, 0, 0, 0, 0, 0, 0, 0, 0, 0, 0, 0, 0, 0, 0, 0, 0, 0, 0, 0, 0, 0, 0, 0, 0, 0, 0, 0, 0, 0, 0, 0, 0, 0, 0, 0, 0, 0, 0, 0, 0, 0, 0, 0, 0, 0, 0, 0, 0, 0, 0, 0, 0])
_uv = me_sphere.uv_layers.new(name='UVMap')
_uv.uv.foreach_set('vector', [0.5496, 0.2754, 0.5327, 0.3041, 0.5327, 0.2743, 0.5641, 0.2546, 0.5496, 0.2754, 0.5327, 0.2743, 0.5327, 0.2536, 0.5891, 0.1953, 0.5837, 0.2145, 0.5327, 0.2152, 0.5327, 0.1967, 0.5925, 0.1596, 0.5919, 0.177, 0.5327, 0.1786, 0.5327, 0.1607, 0.5754, 0.2343, 0.5641, 0.2546, 0.5327, 0.2536, 0.5327, 0.2341, 0.5919, 0.177, 0.5891, 0.1953, 0.5327, 0.1967, 0.5327, 0.1786, 0.5837, 0.2145, 0.5754, 0.2343, 0.5327, 0.2341, 0.5327, 0.2152, 0.5914, 0.143, 0.5925, 0.1596, 0.5327, 0.1607, 0.5327, 0.1429, 0.5928, 0.2581, 0.5647, 0.2789, 0.5496, 0.2754, 0.5641, 0.2546, 0.6395, 0.1344, 0.6434, 0.1504, 0.5925, 0.1596, 0.5914, 0.143, 0.644, 0.1684, 0.6401, 0.189, 0.5891, 0.1953, 0.5919, 0.177, 0.6307, 0.2116, 0.615, 0.2351, 0.5754, 0.2343, 0.5837, 0.2145, 0.6401, 0.189, 0.6307, 0.2116, 0.5837, 0.2145, 0.5891, 0.1953, 0.6434, 0.1504, 0.644, 0.1684, 0.5919, 0.177, 0.5925, 0.1596, 0.615, 0.2351, 0.5928, 0.2581, 0.5641, 0.2546, 0.5754, 0.2343, 0.5647, 0.2789, 0.5327, 0.3041, 0.5496, 0.2754, 0.6485, 0.2403, 0.6156, 0.2661, 0.5928, 0.2581, 0.615, 0.2351, 0.6837, 0.181, 0.6714, 0.2105, 0.6307, 0.2116, 0.6401, 0.189, 0.6869, 0.1549, 0.6837, 0.181, 0.6401, 0.189, 0.644, 0.1684, 0.6714, 0.2105, 0.6485, 0.2403, 0.615, 0.2351, 0.6307, 0.2116, 0.5757, 0.2849, 0.5327, 0.3041, 0.5647, 0.2789, 0.6759, 0.1179, 0.6834, 0.1339, 0.6434, 0.1504, 0.6395, 0.1344, 0.6834, 0.1339, 0.6869, 0.1549, 0.644, 0.1684, 0.6434, 0.1504, 0.6156, 0.2661, 0.5757, 0.2849, 0.5647, 0.2789, 0.5928, 0.2581, 0.582, 0.3001, 0.5327, 0.3041, 0.5757, 0.2849, 0.7382, 0.1413, 0.734, 0.183, 0.6837, 0.181, 0.6869, 0.1549, 0.7283, 0.1057, 0.7382, 0.1413, 0.6869, 0.1549, 0.6834, 0.1339, 0.632, 0.2874, 0.582, 0.3001, 0.5757, 0.2849, 0.6156, 0.2661, 0.7137, 0.2255, 0.6781, 0.2621, 0.6485, 0.2403, 0.6714, 0.2105, 0.734, 0.183, 0.7137, 0.2255, 0.6714, 0.2105, 0.6837, 0.181, 0.7062, 0.07926, 0.7283, 0.1057, 0.6834, 0.1339, 0.6759, 0.1179, 0.6781, 0.2621, 0.632, 0.2874, 0.6156, 0.2661, 0.6485, 0.2403, 0.4039, 0.6477, 0.4087, 0.6673, 0.3761, 0.6669, 0.3695, 0.6472, 0.4036, 0.4623, 0.4028, 0.4788, 0.366, 0.4798, 0.3675, 0.4637, 0.4013, 0.5259, 0.4007, 0.5406, 0.3623, 0.5395, 0.3629, 0.5251, 0.6757, 0.4592, 0.6786, 0.4745, 0.6393, 0.475, 0.6373, 0.459, 0.6845, 0.5182, 0.6859, 0.5322, 0.645, 0.5346, 0.644, 0.5202, 0.6879, 0.5742, 0.6878, 0.5889, 0.6484, 0.5918, 0.6479, 0.5771, 0.6772, 0.6399, 0.6693, 0.66, 0.6356, 0.6623, 0.6415, 0.6424, 0.3985, 0.5837, 0.3982, 0.5983, 0.3607, 0.5969, 0.3607, 0.5821, 0.07461, 0.5742, 0.08317, 0.584, 0.05109, 0.5851, 0.04144, 0.576, 0.1175, 0.617, 0.1317, 0.6308, 0.1027, 0.6238, 0.08814, 0.6136, 0.2313, 0.5773, 0.235, 0.5914, 0.1915, 0.5883, 0.1859, 0.575, 0.2569, 0.6418, 0.2682, 0.6634, 0.2226, 0.6657, 0.2163, 0.6384, 0.2379, 0.4705, 0.2325, 0.4854, 0.1778, 0.4909, 0.1823, 0.477, 0.225, 0.5258, 0.2252, 0.5384, 0.176, 0.5391, 0.1748, 0.5276, 0.05183, 0.5357, 0.05607, 0.5455, 0.01921, 0.5484, 0.01411, 0.5386, 0.04463, 0.4922, 0.04507, 0.5038, 0.004502, 0.5065, 0.003224, 0.4943, 0.874, 0.5169, 0.8722, 0.5278, 0.8299, 0.5278, 0.8307, 0.5162, 0.8619, 0.5608, 0.8563, 0.573, 0.8169, 0.5775, 0.8218, 0.5641, 0.5359, 0.5245, 0.5365, 0.5401, 0.5037, 0.5408, 0.5035, 0.5251, 0.5344, 0.458, 0.5348, 0.475, 0.5025, 0.4752, 0.5022, 0.4581, 0.5388, 0.5838, 0.5395, 0.5981, 0.5047, 0.5991, 0.5045, 0.5848, 0.5395, 0.6455, 0.5387, 0.6646, 0.506, 0.6652, 0.5056, 0.6463, 0.8297, 0.6186, 0.8186, 0.6395, 0.7891, 0.6557, 0.7946, 0.6284, 0.8713, 0.4703, 0.8737, 0.4827, 0.8263, 0.4793, 0.8213, 0.4655, 0.6848, 0.7178, 0.7101, 0.7138, 0.6854, 0.7351, 0.6642, 0.7391, 0.48, 0.7377, 0.5073, 0.7374, 0.5076, 0.7653, 0.4828, 0.7653, 0.3791, 0.7305, 0.4037, 0.7336, 0.4141, 0.7573, 0.3927, 0.7529, 0.5859, 0.7331, 0.6105, 0.7299, 0.6009, 0.7541, 0.5792, 0.7587, 0.5344, 0.7367, 0.5607, 0.7354, 0.5564, 0.7622, 0.5323, 0.7642, 0.5375, 0.6863, 0.5681, 0.6861, 0.5645, 0.7099, 0.536, 0.7105, 0.5981, 0.6853, 0.6282, 0.6837, 0.6196, 0.7063, 0.5922, 0.7085, 0.3291, 0.724, 0.3544, 0.7272, 0.3716, 0.7485, 0.3504, 0.7446, 0.2869, 0.6835, 0.321, 0.685, 0.3372, 0.706, 0.3077, 0.7036, 0.3534, 0.6867, 0.3844, 0.688, 0.3938, 0.7103, 0.3659, 0.7083, 0.4284, 0.736, 0.4537, 0.7374, 0.4587, 0.7641, 0.436, 0.7612, 0.4146, 0.6887, 0.4447, 0.6884, 0.4491, 0.712, 0.4213, 0.7116, 0.4753, 0.6876, 0.5064, 0.6869, 0.5068, 0.7112, 0.4776, 0.7117, 0.6349, 0.726, 0.6596, 0.7219, 0.6431, 0.7438, 0.6221, 0.7489, 0.6591, 0.6813, 0.6913, 0.6785, 0.6759, 0.7, 0.6473, 0.7034, 0.7255, 0.6758, 0.7619, 0.6742, 0.7356, 0.6935, 0.7054, 0.6966, 0.8622, 0.4424, 0.8674, 0.457, 0.8142, 0.4504, 0.8063, 0.4342, 0.9574, 0.4502, 0.9595, 0.4635, 0.9143, 0.4608, 0.9107, 0.4469, 0.9604, 0.4757, 0.9605, 0.4874, 0.9175, 0.4852, 0.9162, 0.4731, 0.8493, 0.5862, 0.8403, 0.6013, 0.8033, 0.6088, 0.8109, 0.5923, 0.9159, 0.5795, 0.9048, 0.5908, 0.8737, 0.5948, 0.8835, 0.582, 0.8922, 0.6033, 0.8786, 0.6175, 0.8491, 0.6273, 0.862, 0.6098, 0.5399, 0.6129, 0.5399, 0.6285, 0.5053, 0.6294, 0.505, 0.6138, 0.6111, 0.6097, 0.6098, 0.626, 0.5747, 0.6275, 0.5752, 0.6116, 0.6071, 0.6441, 0.6031, 0.6638, 0.571, 0.6645, 0.5733, 0.6451, 0.5372, 0.555, 0.538, 0.5695, 0.5043, 0.5704, 0.504, 0.5559, 0.608, 0.5514, 0.6092, 0.5657, 0.5729, 0.5679, 0.5718, 0.5535, 0.6104, 0.5799, 0.6112, 0.5945, 0.5749, 0.5966, 0.5741, 0.5822, 0.5334, 0.4234, 0.534, 0.4407, 0.5019, 0.4408, 0.5016, 0.4233, 0.5986, 0.4249, 0.5999, 0.442, 0.5665, 0.4413, 0.5657, 0.424, 0.6013, 0.4588, 0.6026, 0.4752, 0.568, 0.4752, 0.5673, 0.4584, 0.5351, 0.4919, 0.5355, 0.5084, 0.5031, 0.5089, 0.5028, 0.4922, 0.6037, 0.4913, 0.6048, 0.507, 0.5692, 0.5079, 0.5686, 0.4917, 0.6059, 0.5221, 0.607, 0.5369, 0.5709, 0.5388, 0.57, 0.5236, 0.8696, 0.5386, 0.8662, 0.5496, 0.8254, 0.5515, 0.8281, 0.5396, 0.9464, 0.5392, 0.9406, 0.549, 0.904, 0.549, 0.9084, 0.5388, 0.9335, 0.5589, 0.9253, 0.5691, 0.8916, 0.5704, 0.8982, 0.5595, 0.8746, 0.4945, 0.8746, 0.5059, 0.8304, 0.5044, 0.829, 0.4922, 0.9595, 0.4985, 0.9577, 0.5092, 0.9165, 0.5075, 0.9171, 0.4965, 0.9547, 0.5195, 0.9508, 0.5295, 0.9118, 0.5286, 0.9144, 0.5182, 0.04679, 0.4663, 0.04542, 0.4796, 0.002686, 0.4813, 0.002674, 0.4676, 0.1408, 0.4555, 0.1361, 0.4702, 0.08988, 0.4755, 0.09286, 0.4616, 0.133, 0.4834, 0.1311, 0.4959, 0.08761, 0.5, 0.08847, 0.4879, 0.04663, 0.5148, 0.04897, 0.5254, 0.01005, 0.5284, 0.006941, 0.5177, 0.1306, 0.5076, 0.1308, 0.519, 0.08952, 0.5222, 0.08847, 0.5112, 0.1322, 0.5299, 0.1343, 0.5407, 0.09478, 0.543, 0.09197, 0.5327, 0.2285, 0.4996, 0.226, 0.513, 0.1749, 0.5158, 0.1758, 0.5037, 0.3246, 0.4956, 0.323, 0.5101, 0.2773, 0.5109, 0.2796, 0.4967, 0.3217, 0.5243, 0.3209, 0.5384, 0.2749, 0.5381, 0.2755, 0.5246, 0.2493, 0.4392, 0.2438, 0.455, 0.1889, 0.4617, 0.1961, 0.4453, 0.3344, 0.4329, 0.3317, 0.4493, 0.2904, 0.4515, 0.2938, 0.4358, 0.3287, 0.4652, 0.3262, 0.4806, 0.2827, 0.482, 0.2864, 0.4669, 0.2402, 0.6065, 0.2475, 0.6229, 0.2069, 0.619, 0.1985, 0.6028, 0.3233, 0.6109, 0.3274, 0.6276, 0.2884, 0.6257, 0.2828, 0.609, 0.3338, 0.646, 0.3425, 0.6659, 0.307, 0.6645, 0.2964, 0.6443, 0.2263, 0.5511, 0.2284, 0.564, 0.1815, 0.5626, 0.1783, 0.5507, 0.3203, 0.5523, 0.3202, 0.5663, 0.2754, 0.5652, 0.2746, 0.5516, 0.3203, 0.5805, 0.3212, 0.5953, 0.2792, 0.5937, 0.2768, 0.5792, 0.09316, 0.5942, 0.1046, 0.6051, 0.07457, 0.6039, 0.0623, 0.5944, 0.1599, 0.5982, 0.1696, 0.613, 0.1359, 0.6079, 0.1256, 0.5954, 0.1809, 0.6302, 0.1924, 0.6509, 0.1615, 0.6396, 0.1481, 0.6225, 0.06141, 0.5552, 0.06759, 0.5647, 0.03303, 0.5669, 0.02575, 0.5577, 0.1374, 0.5515, 0.1412, 0.5623, 0.1038, 0.5632, 0.09909, 0.5532, 0.1461, 0.5735, 0.1522, 0.5854, 0.1169, 0.5841, 0.1099, 0.5735, 0.3998, 0.5551, 0.399, 0.5694, 0.3609, 0.5677, 0.3613, 0.5536, 0.4708, 0.5562, 0.4704, 0.5707, 0.4355, 0.5704, 0.4361, 0.5559, 0.4701, 0.585, 0.47, 0.5994, 0.4345, 0.5992, 0.4348, 0.5847, 0.6863, 0.6045, 0.6828, 0.6214, 0.6456, 0.6241, 0.6479, 0.6073, 0.7692, 0.5975, 0.7627, 0.6141, 0.7218, 0.6181, 0.7267, 0.6013, 0.754, 0.6332, 0.7434, 0.6552, 0.7047, 0.6575, 0.7145, 0.637, 0.687, 0.546, 0.6877, 0.56, 0.6472, 0.5628, 0.6464, 0.5486, 0.7802, 0.5417, 0.7788, 0.5547, 0.7321, 0.5575, 0.7323, 0.5439, 0.7767, 0.5681, 0.7736, 0.5823, 0.7296, 0.586, 0.7314, 0.5714, 0.681, 0.4894, 0.6831, 0.5039, 0.6428, 0.5055, 0.6413, 0.4904, 0.7763, 0.49, 0.7793, 0.5034, 0.7284, 0.5031, 0.7256, 0.4889, 0.7808, 0.5163, 0.7811, 0.529, 0.7318, 0.5304, 0.7306, 0.5169, 0.6699, 0.4271, 0.6727, 0.4433, 0.6352, 0.4426, 0.6333, 0.426, 0.7538, 0.4302, 0.7597, 0.4458, 0.7137, 0.4441, 0.7099, 0.4284, 0.7663, 0.4612, 0.7721, 0.476, 0.7221, 0.4744, 0.718, 0.4594, 0.4021, 0.4949, 0.4016, 0.5106, 0.3635, 0.5104, 0.3644, 0.4953, 0.4705, 0.4931, 0.4708, 0.5096, 0.4371, 0.5103, 0.4371, 0.4941, 0.471, 0.5257, 0.4709, 0.5412, 0.4366, 0.5412, 0.4369, 0.526, 0.4051, 0.4283, 0.4043, 0.4454, 0.3692, 0.4473, 0.3709, 0.4305, 0.4698, 0.4245, 0.4698, 0.4419, 0.4375, 0.4436, 0.4377, 0.4263, 0.47, 0.4592, 0.4702, 0.4763, 0.4372, 0.4776, 0.4373, 0.4607, 0.3987, 0.6135, 0.4006, 0.6298, 0.3647, 0.6291, 0.3619, 0.6124, 0.4701, 0.6142, 0.4706, 0.6299, 0.4358, 0.6301, 0.4347, 0.6142, 0.4717, 0.647, 0.4732, 0.6661, 0.4409, 0.667, 0.4378, 0.6476, 0.4706, 0.6299, 0.4717, 0.647, 0.4378, 0.6476, 0.4358, 0.6301, 0.5053, 0.6294, 0.5056, 0.6463, 0.4717, 0.647, 0.4706, 0.6299, 0.5056, 0.6463, 0.506, 0.6652, 0.4732, 0.6661, 0.4717, 0.647, 0.47, 0.5994, 0.4701, 0.6142, 0.4347, 0.6142, 0.4345, 0.5992, 0.5047, 0.5991, 0.505, 0.6138, 0.4701, 0.6142, 0.47, 0.5994, 0.505, 0.6138, 0.5053, 0.6294, 0.4706, 0.6299, 0.4701, 0.6142, 0.3982, 0.5983, 0.3987, 0.6135, 0.3619, 0.6124, 0.3607, 0.5969, 0.4345, 0.5992, 0.4347, 0.6142, 0.3987, 0.6135, 0.3982, 0.5983, 0.4347, 0.6142, 0.4358, 0.6301, 0.4006, 0.6298, 0.3987, 0.6135, 0.4698, 0.4419, 0.47, 0.4592, 0.4373, 0.4607, 0.4375, 0.4436, 0.5019, 0.4408, 0.5022, 0.4581, 0.47, 0.4592, 0.4698, 0.4419, 0.5022, 0.4581, 0.5025, 0.4752, 0.4702, 0.4763, 0.47, 0.4592, 0.4698, 0.4072, 0.4698, 0.4245, 0.4377, 0.4263, 0.438, 0.409, 0.5013, 0.4061, 0.5016, 0.4233, 0.4698, 0.4245, 0.4698, 0.4072, 0.5016, 0.4233, 0.5019, 0.4408, 0.4698, 0.4419, 0.4698, 0.4245, 0.4057, 0.4112, 0.4051, 0.4283, 0.3709, 0.4305, 0.3719, 0.4137, 0.438, 0.409, 0.4377, 0.4263, 0.4051, 0.4283, 0.4057, 0.4112, 0.4377, 0.4263, 0.4375, 0.4436, 0.4043, 0.4454, 0.4051, 0.4283, 0.4708, 0.5096, 0.471, 0.5257, 0.4369, 0.526, 0.4371, 0.5103, 0.5031, 0.5089, 0.5035, 0.5251, 0.471, 0.5257, 0.4708, 0.5096, 0.5035, 0.5251, 0.5037, 0.5408, 0.4709, 0.5412, 0.471, 0.5257, 0.4702, 0.4763, 0.4705, 0.4931, 0.4371, 0.4941, 0.4372, 0.4776, 0.5025, 0.4752, 0.5028, 0.4922, 0.4705, 0.4931, 0.4702, 0.4763, 0.5028, 0.4922, 0.5031, 0.5089, 0.4708, 0.5096, 0.4705, 0.4931, 0.4028, 0.4788, 0.4021, 0.4949, 0.3644, 0.4953, 0.366, 0.4798, 0.4372, 0.4776, 0.4371, 0.4941, 0.4021, 0.4949, 0.4028, 0.4788, 0.4371, 0.4941, 0.4371, 0.5103, 0.4016, 0.5106, 0.4021, 0.4949, 0.7597, 0.4458, 0.7663, 0.4612, 0.718, 0.4594, 0.7137, 0.4441, 0.8142, 0.4504, 0.8213, 0.4655, 0.7663, 0.4612, 0.7597, 0.4458, 0.8213, 0.4655, 0.8263, 0.4793, 0.7721, 0.476, 0.7663, 0.4612, 0.7503, 0.4146, 0.7538, 0.4302, 0.7099, 0.4284, 0.7079, 0.4127, 0.8002, 0.4178, 0.8063, 0.4342, 0.7538, 0.4302, 0.7503, 0.4146, 0.8063, 0.4342, 0.8142, 0.4504, 0.7597, 0.4458, 0.7538, 0.4302, 0.6689, 0.4109, 0.6699, 0.4271, 0.6333, 0.426, 0.6325, 0.4094, 0.7079, 0.4127, 0.7099, 0.4284, 0.6699, 0.4271, 0.6689, 0.4109, 0.7099, 0.4284, 0.7137, 0.4441, 0.6727, 0.4433, 0.6699, 0.4271, 0.7793, 0.5034, 0.7808, 0.5163, 0.7306, 0.5169, 0.7284, 0.5031, 0.8304, 0.5044, 0.8307, 0.5162, 0.7808, 0.5163, 0.7793, 0.5034, 0.8307, 0.5162, 0.8299, 0.5278, 0.7811, 0.529, 0.7808, 0.5163, 0.7721, 0.476, 0.7763, 0.49, 0.7256, 0.4889, 0.7221, 0.4744, 0.8263, 0.4793, 0.829, 0.4922, 0.7763, 0.49, 0.7721, 0.476, 0.829, 0.4922, 0.8304, 0.5044, 0.7793, 0.5034, 0.7763, 0.49, 0.6786, 0.4745, 0.681, 0.4894, 0.6413, 0.4904, 0.6393, 0.475, 0.7221, 0.4744, 0.7256, 0.4889, 0.681, 0.4894, 0.6786, 0.4745, 0.7256, 0.4889, 0.7284, 0.5031, 0.6831, 0.5039, 0.681, 0.4894, 0.7788, 0.5547, 0.7767, 0.5681, 0.7314, 0.5714, 0.7321, 0.5575, 0.8254, 0.5515, 0.8218, 0.5641, 0.7767, 0.5681, 0.7788, 0.5547, 0.8218, 0.5641, 0.8169, 0.5775, 0.7736, 0.5823, 0.7767, 0.5681, 0.7811, 0.529, 0.7802, 0.5417, 0.7323, 0.5439, 0.7318, 0.5304, 0.8299, 0.5278, 0.8281, 0.5396, 0.7802, 0.5417, 0.7811, 0.529, 0.8281, 0.5396, 0.8254, 0.5515, 0.7788, 0.5547, 0.7802, 0.5417, 0.6859, 0.5322, 0.687, 0.546, 0.6464, 0.5486, 0.645, 0.5346, 0.7318, 0.5304, 0.7323, 0.5439, 0.687, 0.546, 0.6859, 0.5322, 0.7323, 0.5439, 0.7321, 0.5575, 0.6877, 0.56, 0.687, 0.546, 0.7627, 0.6141, 0.754, 0.6332, 0.7145, 0.637, 0.7218, 0.6181, 0.8033, 0.6088, 0.7946, 0.6284, 0.754, 0.6332, 0.7627, 0.6141, 0.7946, 0.6284, 0.7891, 0.6557, 0.7434, 0.6552, 0.754, 0.6332, 0.7736, 0.5823, 0.7692, 0.5975, 0.7267, 0.6013, 0.7296, 0.586, 0.8169, 0.5775, 0.8109, 0.5923, 0.7692, 0.5975, 0.7736, 0.5823, 0.8109, 0.5923, 0.8033, 0.6088, 0.7627, 0.6141, 0.7692, 0.5975, 0.6878, 0.5889, 0.6863, 0.6045, 0.6479, 0.6073, 0.6484, 0.5918, 0.7296, 0.586, 0.7267, 0.6013, 0.6863, 0.6045, 0.6878, 0.5889, 0.7267, 0.6013, 0.7218, 0.6181, 0.6828, 0.6214, 0.6863, 0.6045, 0.4704, 0.5707, 0.4701, 0.585, 0.4348, 0.5847, 0.4355, 0.5704, 0.5043, 0.5704, 0.5045, 0.5848, 0.4701, 0.585, 0.4704, 0.5707, 0.5045, 0.5848, 0.5047, 0.5991, 0.47, 0.5994, 0.4701, 0.585, 0.4709, 0.5412, 0.4708, 0.5562, 0.4361, 0.5559, 0.4366, 0.5412, 0.5037, 0.5408, 0.504, 0.5559, 0.4708, 0.5562, 0.4709, 0.5412, 0.504, 0.5559, 0.5043, 0.5704, 0.4704, 0.5707, 0.4708, 0.5562, 0.4007, 0.5406, 0.3998, 0.5551, 0.3613, 0.5536, 0.3623, 0.5395, 0.4366, 0.5412, 0.4361, 0.5559, 0.3998, 0.5551, 0.4007, 0.5406, 0.4361, 0.5559, 0.4355, 0.5704, 0.399, 0.5694, 0.3998, 0.5551, 0.1412, 0.5623, 0.1461, 0.5735, 0.1099, 0.5735, 0.1038, 0.5632, 0.1815, 0.5626, 0.1859, 0.575, 0.1461, 0.5735, 0.1412, 0.5623, 0.1859, 0.575, 0.1915, 0.5883, 0.1522, 0.5854, 0.1461, 0.5735, 0.1343, 0.5407, 0.1374, 0.5515, 0.09909, 0.5532, 0.09478, 0.543, 0.176, 0.5391, 0.1783, 0.5507, 0.1374, 0.5515, 0.1343, 0.5407, 0.1783, 0.5507, 0.1815, 0.5626, 0.1412, 0.5623, 0.1374, 0.5515, 0.05607, 0.5455, 0.06141, 0.5552, 0.02575, 0.5577, 0.01921, 0.5484, 0.09478, 0.543, 0.09909, 0.5532, 0.06141, 0.5552, 0.05607, 0.5455, 0.09909, 0.5532, 0.1038, 0.5632, 0.06759, 0.5647, 0.06141, 0.5552, 0.1696, 0.613, 0.1809, 0.6302, 0.1481, 0.6225, 0.1359, 0.6079, 0.2069, 0.619, 0.2163, 0.6384, 0.1809, 0.6302, 0.1696, 0.613, 0.2163, 0.6384, 0.2226, 0.6657, 0.1924, 0.6509, 0.1809, 0.6302, 0.1522, 0.5854, 0.1599, 0.5982, 0.1256, 0.5954, 0.1169, 0.5841, 0.1915, 0.5883, 0.1985, 0.6028, 0.1599, 0.5982, 0.1522, 0.5854, 0.1985, 0.6028, 0.2069, 0.619, 0.1696, 0.613, 0.1599, 0.5982, 0.08317, 0.584, 0.09316, 0.5942, 0.0623, 0.5944, 0.05109, 0.5851, 0.1169, 0.5841, 0.1256, 0.5954, 0.09316, 0.5942, 0.08317, 0.584, 0.1256, 0.5954, 0.1359, 0.6079, 0.1046, 0.6051, 0.09316, 0.5942, 0.3202, 0.5663, 0.3203, 0.5805, 0.2768, 0.5792, 0.2754, 0.5652, 0.3609, 0.5677, 0.3607, 0.5821, 0.3203, 0.5805, 0.3202, 0.5663, 0.3607, 0.5821, 0.3607, 0.5969, 0.3212, 0.5953, 0.3203, 0.5805, 0.3209, 0.5384, 0.3203, 0.5523, 0.2746, 0.5516, 0.2749, 0.5381, 0.3623, 0.5395, 0.3613, 0.5536, 0.3203, 0.5523, 0.3209, 0.5384, 0.3613, 0.5536, 0.3609, 0.5677, 0.3202, 0.5663, 0.3203, 0.5523, 0.2252, 0.5384, 0.2263, 0.5511, 0.1783, 0.5507, 0.176, 0.5391, 0.2749, 0.5381, 0.2746, 0.5516, 0.2263, 0.5511, 0.2252, 0.5384, 0.2746, 0.5516, 0.2754, 0.5652, 0.2284, 0.564, 0.2263, 0.5511, 0.3274, 0.6276, 0.3338, 0.646, 0.2964, 0.6443, 0.2884, 0.6257, 0.3647, 0.6291, 0.3695, 0.6472, 0.3338, 0.646, 0.3274, 0.6276, 0.3695, 0.6472, 0.3761, 0.6669, 0.3425, 0.6659, 0.3338, 0.646, 0.3212, 0.5953, 0.3233, 0.6109, 0.2828, 0.609, 0.2792, 0.5937, 0.3607, 0.5969, 0.3619, 0.6124, 0.3233, 0.6109, 0.3212, 0.5953, 0.3619, 0.6124, 0.3647, 0.6291, 0.3274, 0.6276, 0.3233, 0.6109, 0.235, 0.5914, 0.2402, 0.6065, 0.1985, 0.6028, 0.1915, 0.5883, 0.2792, 0.5937, 0.2828, 0.609, 0.2402, 0.6065, 0.235, 0.5914, 0.2828, 0.609, 0.2884, 0.6257, 0.2475, 0.6229, 0.2402, 0.6065, 0.3317, 0.4493, 0.3287, 0.4652, 0.2864, 0.4669, 0.2904, 0.4515, 0.3692, 0.4473, 0.3675, 0.4637, 0.3287, 0.4652, 0.3317, 0.4493, 0.3675, 0.4637, 0.366, 0.4798, 0.3262, 0.4806, 0.3287, 0.4652, 0.3354, 0.4167, 0.3344, 0.4329, 0.2938, 0.4358, 0.2956, 0.42, 0.3719, 0.4137, 0.3709, 0.4305, 0.3344, 0.4329, 0.3354, 0.4167, 0.3709, 0.4305, 0.3692, 0.4473, 0.3317, 0.4493, 0.3344, 0.4329, 0.2519, 0.4237, 0.2493, 0.4392, 0.1961, 0.4453, 0.2016, 0.4289, 0.2956, 0.42, 0.2938, 0.4358, 0.2493, 0.4392, 0.2519, 0.4237, 0.2938, 0.4358, 0.2904, 0.4515, 0.2438, 0.455, 0.2493, 0.4392, 0.323, 0.5101, 0.3217, 0.5243, 0.2755, 0.5246, 0.2773, 0.5109, 0.3635, 0.5104, 0.3629, 0.5251, 0.3217, 0.5243, 0.323, 0.5101, 0.3629, 0.5251, 0.3623, 0.5395, 0.3209, 0.5384, 0.3217, 0.5243, 0.3262, 0.4806, 0.3246, 0.4956, 0.2796, 0.4967, 0.2827, 0.482, 0.366, 0.4798, 0.3644, 0.4953, 0.3246, 0.4956, 0.3262, 0.4806, 0.3644, 0.4953, 0.3635, 0.5104, 0.323, 0.5101, 0.3246, 0.4956, 0.2325, 0.4854, 0.2285, 0.4996, 0.1758, 0.5037, 0.1778, 0.4909, 0.2827, 0.482, 0.2796, 0.4967, 0.2285, 0.4996, 0.2325, 0.4854, 0.2796, 0.4967, 0.2773, 0.5109, 0.226, 0.513, 0.2285, 0.4996, 0.1308, 0.519, 0.1322, 0.5299, 0.09197, 0.5327, 0.08952, 0.5222, 0.1749, 0.5158, 0.1748, 0.5276, 0.1322, 0.5299, 0.1308, 0.519, 0.1748, 0.5276, 0.176, 0.5391, 0.1343, 0.5407, 0.1322, 0.5299, 0.1311, 0.4959, 0.1306, 0.5076, 0.08847, 0.5112, 0.08761, 0.5, 0.1778, 0.4909, 0.1758, 0.5037, 0.1306, 0.5076, 0.1311, 0.4959, 0.1758, 0.5037, 0.1749, 0.5158, 0.1308, 0.519, 0.1306, 0.5076, 0.04507, 0.5038, 0.04663, 0.5148, 0.006941, 0.5177, 0.004502, 0.5065, 0.08761, 0.5, 0.08847, 0.5112, 0.04663, 0.5148, 0.04507, 0.5038, 0.08847, 0.5112, 0.08952, 0.5222, 0.04897, 0.5254, 0.04663, 0.5148, 0.1361, 0.4702, 0.133, 0.4834, 0.08847, 0.4879, 0.08988, 0.4755, 0.1889, 0.4617, 0.1823, 0.477, 0.133, 0.4834, 0.1361, 0.4702, 0.1823, 0.477, 0.1778, 0.4909, 0.1311, 0.4959, 0.133, 0.4834, 0.1471, 0.4383, 0.1408, 0.4555, 0.09286, 0.4616, 0.09702, 0.4458, 0.2016, 0.4289, 0.1961, 0.4453, 0.1408, 0.4555, 0.1471, 0.4383, 0.1961, 0.4453, 0.1889, 0.4617, 0.1361, 0.4702, 0.1408, 0.4555, 0.0493, 0.4507, 0.04679, 0.4663, 0.002674, 0.4676, 0.002904, 0.4532, 0.09702, 0.4458, 0.09286, 0.4616, 0.04679, 0.4663, 0.0493, 0.4507, 0.09286, 0.4616, 0.08988, 0.4755, 0.04542, 0.4796, 0.04679, 0.4663, 0.9577, 0.5092, 0.9547, 0.5195, 0.9144, 0.5182, 0.9165, 0.5075, 0.997, 0.5108, 0.9931, 0.521, 0.9547, 0.5195, 0.9577, 0.5092, 0.9931, 0.521, 0.9881, 0.5308, 0.9508, 0.5295, 0.9547, 0.5195, 0.9605, 0.4874, 0.9595, 0.4985, 0.9171, 0.4965, 0.9175, 0.4852, 1.001, 0.4886, 0.9996, 0.4999, 0.9595, 0.4985, 0.9605, 0.4874, 0.9996, 0.4999, 0.997, 0.5108, 0.9577, 0.5092, 0.9595, 0.4985, 0.8737, 0.4827, 0.8746, 0.4945, 0.829, 0.4922, 0.8263, 0.4793, 0.9175, 0.4852, 0.9171, 0.4965, 0.8746, 0.4945, 0.8737, 0.4827, 0.9171, 0.4965, 0.9165, 0.5075, 0.8746, 0.5059, 0.8746, 0.4945, 0.9406, 0.549, 0.9335, 0.5589, 0.8982, 0.5595, 0.904, 0.549, 0.9753, 0.5499, 0.967, 0.5593, 0.9335, 0.5589, 0.9406, 0.549, 0.967, 0.5593, 0.9574, 0.5688, 0.9253, 0.5691, 0.9335, 0.5589, 0.9508, 0.5295, 0.9464, 0.5392, 0.9084, 0.5388, 0.9118, 0.5286, 0.9881, 0.5308, 0.9821, 0.5404, 0.9464, 0.5392, 0.9508, 0.5295, 0.9821, 0.5404, 0.9753, 0.5499, 0.9406, 0.549, 0.9464, 0.5392, 0.8722, 0.5278, 0.8696, 0.5386, 0.8281, 0.5396, 0.8299, 0.5278, 0.9118, 0.5286, 0.9084, 0.5388, 0.8696, 0.5386, 0.8722, 0.5278, 0.9084, 0.5388, 0.904, 0.549, 0.8662, 0.5496, 0.8696, 0.5386, 0.6048, 0.507, 0.6059, 0.5221, 0.57, 0.5236, 0.5692, 0.5079, 0.6428, 0.5055, 0.644, 0.5202, 0.6059, 0.5221, 0.6048, 0.507, 0.644, 0.5202, 0.645, 0.5346, 0.607, 0.5369, 0.6059, 0.5221, 0.6026, 0.4752, 0.6037, 0.4913, 0.5686, 0.4917, 0.568, 0.4752, 0.6393, 0.475, 0.6413, 0.4904, 0.6037, 0.4913, 0.6026, 0.4752, 0.6413, 0.4904, 0.6428, 0.5055, 0.6048, 0.507, 0.6037, 0.4913, 0.5348, 0.475, 0.5351, 0.4919, 0.5028, 0.4922, 0.5025, 0.4752, 0.568, 0.4752, 0.5686, 0.4917, 0.5351, 0.4919, 0.5348, 0.475, 0.5686, 0.4917, 0.5692, 0.5079, 0.5355, 0.5084, 0.5351, 0.4919, 0.5999, 0.442, 0.6013, 0.4588, 0.5673, 0.4584, 0.5665, 0.4413, 0.6352, 0.4426, 0.6373, 0.459, 0.6013, 0.4588, 0.5999, 0.442, 0.6373, 0.459, 0.6393, 0.475, 0.6026, 0.4752, 0.6013, 0.4588, 0.5981, 0.408, 0.5986, 0.4249, 0.5657, 0.424, 0.565, 0.4068, 0.6325, 0.4094, 0.6333, 0.426, 0.5986, 0.4249, 0.5981, 0.408, 0.6333, 0.426, 0.6352, 0.4426, 0.5999, 0.442, 0.5986, 0.4249, 0.5329, 0.4061, 0.5334, 0.4234, 0.5016, 0.4233, 0.5013, 0.4061, 0.565, 0.4068, 0.5657, 0.424, 0.5334, 0.4234, 0.5329, 0.4061, 0.5657, 0.424, 0.5665, 0.4413, 0.534, 0.4407, 0.5334, 0.4234, 0.6092, 0.5657, 0.6104, 0.5799, 0.5741, 0.5822, 0.5729, 0.5679, 0.6472, 0.5628, 0.6479, 0.5771, 0.6104, 0.5799, 0.6092, 0.5657, 0.6479, 0.5771, 0.6484, 0.5918, 0.6112, 0.5945, 0.6104, 0.5799, 0.607, 0.5369, 0.608, 0.5514, 0.5718, 0.5535, 0.5709, 0.5388, 0.645, 0.5346, 0.6464, 0.5486, 0.608, 0.5514, 0.607, 0.5369, 0.6464, 0.5486, 0.6472, 0.5628, 0.6092, 0.5657, 0.608, 0.5514, 0.5365, 0.5401, 0.5372, 0.555, 0.504, 0.5559, 0.5037, 0.5408, 0.5709, 0.5388, 0.5718, 0.5535, 0.5372, 0.555, 0.5365, 0.5401, 0.5718, 0.5535, 0.5729, 0.5679, 0.538, 0.5695, 0.5372, 0.555, 0.6098, 0.626, 0.6071, 0.6441, 0.5733, 0.6451, 0.5747, 0.6275, 0.6456, 0.6241, 0.6415, 0.6424, 0.6071, 0.6441, 0.6098, 0.626, 0.6415, 0.6424, 0.6356, 0.6623, 0.6031, 0.6638, 0.6071, 0.6441, 0.6112, 0.5945, 0.6111, 0.6097, 0.5752, 0.6116, 0.5749, 0.5966, 0.6484, 0.5918, 0.6479, 0.6073, 0.6111, 0.6097, 0.6112, 0.5945, 0.6479, 0.6073, 0.6456, 0.6241, 0.6098, 0.626, 0.6111, 0.6097, 0.5395, 0.5981, 0.5399, 0.6129, 0.505, 0.6138, 0.5047, 0.5991, 0.5749, 0.5966, 0.5752, 0.6116, 0.5399, 0.6129, 0.5395, 0.5981, 0.5752, 0.6116, 0.5747, 0.6275, 0.5399, 0.6285, 0.5399, 0.6129, 0.9048, 0.5908, 0.8922, 0.6033, 0.862, 0.6098, 0.8737, 0.5948, 0.9347, 0.5885, 0.9214, 0.5988, 0.8922, 0.6033, 0.9048, 0.5908, 0.9214, 0.5988, 0.9073, 0.6095, 0.8786, 0.6175, 0.8922, 0.6033, 0.9253, 0.5691, 0.9159, 0.5795, 0.8835, 0.582, 0.8916, 0.5704, 0.9574, 0.5688, 0.9466, 0.5785, 0.9159, 0.5795, 0.9253, 0.5691, 0.9466, 0.5785, 0.9347, 0.5885, 0.9048, 0.5908, 0.9159, 0.5795, 0.8563, 0.573, 0.8493, 0.5862, 0.8109, 0.5923, 0.8169, 0.5775, 0.8916, 0.5704, 0.8835, 0.582, 0.8493, 0.5862, 0.8563, 0.573, 0.8835, 0.582, 0.8737, 0.5948, 0.8403, 0.6013, 0.8493, 0.5862, 0.9595, 0.4635, 0.9604, 0.4757, 0.9162, 0.4731, 0.9143, 0.4608, 1.002, 0.4638, 1.002, 0.4765, 0.9604, 0.4757, 0.9595, 0.4635, 1.002, 0.4765, 1.001, 0.4886, 0.9605, 0.4874, 0.9604, 0.4757, 0.954, 0.4346, 0.9574, 0.4502, 0.9107, 0.4469, 0.9055, 0.4309, 1.001, 0.4355, 1.002, 0.45, 0.9574, 0.4502, 0.954, 0.4346, 1.002, 0.45, 1.002, 0.4638, 0.9595, 0.4635, 0.9574, 0.4502, 0.8547, 0.4249, 0.8622, 0.4424, 0.8063, 0.4342, 0.8002, 0.4178, 0.9055, 0.4309, 0.9107, 0.4469, 0.8622, 0.4424, 0.8547, 0.4249, 0.9107, 0.4469, 0.9143, 0.4608, 0.8674, 0.457, 0.8622, 0.4424, 0.6913, 0.6785, 0.7255, 0.6758, 0.7054, 0.6966, 0.6759, 0.7, 0.7047, 0.6575, 0.7434, 0.6552, 0.7255, 0.6758, 0.6913, 0.6785, 0.7434, 0.6552, 0.7891, 0.6557, 0.7619, 0.6742, 0.7255, 0.6758, 0.6282, 0.6837, 0.6591, 0.6813, 0.6473, 0.7034, 0.6196, 0.7063, 0.6356, 0.6623, 0.6693, 0.66, 0.6591, 0.6813, 0.6282, 0.6837, 0.6693, 0.66, 0.7047, 0.6575, 0.6913, 0.6785, 0.6591, 0.6813, 0.6105, 0.7299, 0.6349, 0.726, 0.6221, 0.7489, 0.6009, 0.7541, 0.6196, 0.7063, 0.6473, 0.7034, 0.6349, 0.726, 0.6105, 0.7299, 0.6473, 0.7034, 0.6759, 0.7, 0.6596, 0.7219, 0.6349, 0.726, 0.4447, 0.6884, 0.4753, 0.6876, 0.4776, 0.7117, 0.4491, 0.712, 0.4409, 0.667, 0.4732, 0.6661, 0.4753, 0.6876, 0.4447, 0.6884, 0.4732, 0.6661, 0.506, 0.6652, 0.5064, 0.6869, 0.4753, 0.6876, 0.3844, 0.688, 0.4146, 0.6887, 0.4213, 0.7116, 0.3938, 0.7103, 0.3761, 0.6669, 0.4087, 0.6673, 0.4146, 0.6887, 0.3844, 0.688, 0.4087, 0.6673, 0.4409, 0.667, 0.4447, 0.6884, 0.4146, 0.6887, 0.4037, 0.7336, 0.4284, 0.736, 0.436, 0.7612, 0.4141, 0.7573, 0.3938, 0.7103, 0.4213, 0.7116, 0.4284, 0.736, 0.4037, 0.7336, 0.4213, 0.7116, 0.4491, 0.712, 0.4537, 0.7374, 0.4284, 0.736, 0.321, 0.685, 0.3534, 0.6867, 0.3659, 0.7083, 0.3372, 0.706, 0.307, 0.6645, 0.3425, 0.6659, 0.3534, 0.6867, 0.321, 0.685, 0.3425, 0.6659, 0.3761, 0.6669, 0.3844, 0.688, 0.3534, 0.6867, 0.2505, 0.6832, 0.2869, 0.6835, 0.3077, 0.7036, 0.2774, 0.7016, 0.2226, 0.6657, 0.2682, 0.6634, 0.2869, 0.6835, 0.2505, 0.6832, 0.2682, 0.6634, 0.307, 0.6645, 0.321, 0.685, 0.2869, 0.6835, 0.3036, 0.721, 0.3291, 0.724, 0.3504, 0.7446, 0.329, 0.7415, 0.2774, 0.7016, 0.3077, 0.7036, 0.3291, 0.724, 0.3036, 0.721, 0.3077, 0.7036, 0.3372, 0.706, 0.3544, 0.7272, 0.3291, 0.724, 0.5681, 0.6861, 0.5981, 0.6853, 0.5922, 0.7085, 0.5645, 0.7099, 0.571, 0.6645, 0.6031, 0.6638, 0.5981, 0.6853, 0.5681, 0.6861, 0.6031, 0.6638, 0.6356, 0.6623, 0.6282, 0.6837, 0.5981, 0.6853, 0.5064, 0.6869, 0.5375, 0.6863, 0.536, 0.7105, 0.5068, 0.7112, 0.506, 0.6652, 0.5387, 0.6646, 0.5375, 0.6863, 0.5064, 0.6869, 0.5387, 0.6646, 0.571, 0.6645, 0.5681, 0.6861, 0.5375, 0.6863, 0.5073, 0.7374, 0.5344, 0.7367, 0.5323, 0.7642, 0.5076, 0.7653, 0.5068, 0.7112, 0.536, 0.7105, 0.5344, 0.7367, 0.5073, 0.7374, 0.536, 0.7105, 0.5645, 0.7099, 0.5607, 0.7354, 0.5344, 0.7367, 0.5607, 0.7354, 0.5859, 0.7331, 0.5792, 0.7587, 0.5564, 0.7622, 0.5645, 0.7099, 0.5922, 0.7085, 0.5859, 0.7331, 0.5607, 0.7354, 0.5922, 0.7085, 0.6196, 0.7063, 0.6105, 0.7299, 0.5859, 0.7331, 0.3544, 0.7272, 0.3791, 0.7305, 0.3927, 0.7529, 0.3716, 0.7485, 0.3372, 0.706, 0.3659, 0.7083, 0.3791, 0.7305, 0.3544, 0.7272, 0.3659, 0.7083, 0.3938, 0.7103, 0.4037, 0.7336, 0.3791, 0.7305, 0.4537, 0.7374, 0.48, 0.7377, 0.4828, 0.7653, 0.4587, 0.7641, 0.4491, 0.712, 0.4776, 0.7117, 0.48, 0.7377, 0.4537, 0.7374, 0.4776, 0.7117, 0.5068, 0.7112, 0.5073, 0.7374, 0.48, 0.7377, 0.6596, 0.7219, 0.6848, 0.7178, 0.6642, 0.7391, 0.6431, 0.7438, 0.6759, 0.7, 0.7054, 0.6966, 0.6848, 0.7178, 0.6596, 0.7219, 0.7054, 0.6966, 0.7356, 0.6935, 0.7101, 0.7138, 0.6848, 0.7178, 0.8674, 0.457, 0.8713, 0.4703, 0.8213, 0.4655, 0.8142, 0.4504, 0.9143, 0.4608, 0.9162, 0.4731, 0.8713, 0.4703, 0.8674, 0.457, 0.9162, 0.4731, 0.9175, 0.4852, 0.8737, 0.4827, 0.8713, 0.4703, 0.8403, 0.6013, 0.8297, 0.6186, 0.7946, 0.6284, 0.8033, 0.6088, 0.8737, 0.5948, 0.862, 0.6098, 0.8297, 0.6186, 0.8403, 0.6013, 0.862, 0.6098, 0.8491, 0.6273, 0.8186, 0.6395, 0.8297, 0.6186, 0.5399, 0.6285, 0.5395, 0.6455, 0.5056, 0.6463, 0.5053, 0.6294, 0.5747, 0.6275, 0.5733, 0.6451, 0.5395, 0.6455, 0.5399, 0.6285, 0.5733, 0.6451, 0.571, 0.6645, 0.5387, 0.6646, 0.5395, 0.6455, 0.538, 0.5695, 0.5388, 0.5838, 0.5045, 0.5848, 0.5043, 0.5704, 0.5729, 0.5679, 0.5741, 0.5822, 0.5388, 0.5838, 0.538, 0.5695, 0.5741, 0.5822, 0.5749, 0.5966, 0.5395, 0.5981, 0.5388, 0.5838, 0.534, 0.4407, 0.5344, 0.458, 0.5022, 0.4581, 0.5019, 0.4408, 0.5665, 0.4413, 0.5673, 0.4584, 0.5344, 0.458, 0.534, 0.4407, 0.5673, 0.4584, 0.568, 0.4752, 0.5348, 0.475, 0.5344, 0.458, 0.5355, 0.5084, 0.5359, 0.5245, 0.5035, 0.5251, 0.5031, 0.5089, 0.5692, 0.5079, 0.57, 0.5236, 0.5359, 0.5245, 0.5355, 0.5084, 0.57, 0.5236, 0.5709, 0.5388, 0.5365, 0.5401, 0.5359, 0.5245, 0.8662, 0.5496, 0.8619, 0.5608, 0.8218, 0.5641, 0.8254, 0.5515, 0.904, 0.549, 0.8982, 0.5595, 0.8619, 0.5608, 0.8662, 0.5496, 0.8982, 0.5595, 0.8916, 0.5704, 0.8563, 0.573, 0.8619, 0.5608, 0.8746, 0.5059, 0.874, 0.5169, 0.8307, 0.5162, 0.8304, 0.5044, 0.9165, 0.5075, 0.9144, 0.5182, 0.874, 0.5169, 0.8746, 0.5059, 0.9144, 0.5182, 0.9118, 0.5286, 0.8722, 0.5278, 0.874, 0.5169, 0.04542, 0.4796, 0.04463, 0.4922, 0.003224, 0.4943, 0.002686, 0.4813, 0.08988, 0.4755, 0.08847, 0.4879, 0.04463, 0.4922, 0.04542, 0.4796, 0.08847, 0.4879, 0.08761, 0.5, 0.04507, 0.5038, 0.04463, 0.4922, 0.04897, 0.5254, 0.05183, 0.5357, 0.01411, 0.5386, 0.01005, 0.5284, 0.08952, 0.5222, 0.09197, 0.5327, 0.05183, 0.5357, 0.04897, 0.5254, 0.09197, 0.5327, 0.09478, 0.543, 0.05607, 0.5455, 0.05183, 0.5357, 0.226, 0.513, 0.225, 0.5258, 0.1748, 0.5276, 0.1749, 0.5158, 0.2773, 0.5109, 0.2755, 0.5246, 0.225, 0.5258, 0.226, 0.513, 0.2755, 0.5246, 0.2749, 0.5381, 0.2252, 0.5384, 0.225, 0.5258, 0.2438, 0.455, 0.2379, 0.4705, 0.1823, 0.477, 0.1889, 0.4617, 0.2904, 0.4515, 0.2864, 0.4669, 0.2379, 0.4705, 0.2438, 0.455, 0.2864, 0.4669, 0.2827, 0.482, 0.2325, 0.4854, 0.2379, 0.4705, 0.2475, 0.6229, 0.2569, 0.6418, 0.2163, 0.6384, 0.2069, 0.619, 0.2884, 0.6257, 0.2964, 0.6443, 0.2569, 0.6418, 0.2475, 0.6229, 0.2964, 0.6443, 0.307, 0.6645, 0.2682, 0.6634, 0.2569, 0.6418, 0.2284, 0.564, 0.2313, 0.5773, 0.1859, 0.575, 0.1815, 0.5626, 0.2754, 0.5652, 0.2768, 0.5792, 0.2313, 0.5773, 0.2284, 0.564, 0.2768, 0.5792, 0.2792, 0.5937, 0.235, 0.5914, 0.2313, 0.5773, 0.1046, 0.6051, 0.1175, 0.617, 0.08814, 0.6136, 0.07457, 0.6039, 0.1359, 0.6079, 0.1481, 0.6225, 0.1175, 0.617, 0.1046, 0.6051, 0.1481, 0.6225, 0.1615, 0.6396, 0.1317, 0.6308, 0.1175, 0.617, 0.06759, 0.5647, 0.07461, 0.5742, 0.04144, 0.576, 0.03303, 0.5669, 0.1038, 0.5632, 0.1099, 0.5735, 0.07461, 0.5742, 0.06759, 0.5647, 0.1099, 0.5735, 0.1169, 0.5841, 0.08317, 0.584, 0.07461, 0.5742, 0.399, 0.5694, 0.3985, 0.5837, 0.3607, 0.5821, 0.3609, 0.5677, 0.4355, 0.5704, 0.4348, 0.5847, 0.3985, 0.5837, 0.399, 0.5694, 0.4348, 0.5847, 0.4345, 0.5992, 0.3982, 0.5983, 0.3985, 0.5837, 0.6828, 0.6214, 0.6772, 0.6399, 0.6415, 0.6424, 0.6456, 0.6241, 0.7218, 0.6181, 0.7145, 0.637, 0.6772, 0.6399, 0.6828, 0.6214, 0.7145, 0.637, 0.7047, 0.6575, 0.6693, 0.66, 0.6772, 0.6399, 0.6877, 0.56, 0.6879, 0.5742, 0.6479, 0.5771, 0.6472, 0.5628, 0.7321, 0.5575, 0.7314, 0.5714, 0.6879, 0.5742, 0.6877, 0.56, 0.7314, 0.5714, 0.7296, 0.586, 0.6878, 0.5889, 0.6879, 0.5742, 0.6831, 0.5039, 0.6845, 0.5182, 0.644, 0.5202, 0.6428, 0.5055, 0.7284, 0.5031, 0.7306, 0.5169, 0.6845, 0.5182, 0.6831, 0.5039, 0.7306, 0.5169, 0.7318, 0.5304, 0.6859, 0.5322, 0.6845, 0.5182, 0.6727, 0.4433, 0.6757, 0.4592, 0.6373, 0.459, 0.6352, 0.4426, 0.7137, 0.4441, 0.718, 0.4594, 0.6757, 0.4592, 0.6727, 0.4433, 0.718, 0.4594, 0.7221, 0.4744, 0.6786, 0.4745, 0.6757, 0.4592, 0.4016, 0.5106, 0.4013, 0.5259, 0.3629, 0.5251, 0.3635, 0.5104, 0.4371, 0.5103, 0.4369, 0.526, 0.4013, 0.5259, 0.4016, 0.5106, 0.4369, 0.526, 0.4366, 0.5412, 0.4007, 0.5406, 0.4013, 0.5259, 0.4043, 0.4454, 0.4036, 0.4623, 0.3675, 0.4637, 0.3692, 0.4473, 0.4375, 0.4436, 0.4373, 0.4607, 0.4036, 0.4623, 0.4043, 0.4454, 0.4373, 0.4607, 0.4372, 0.4776, 0.4028, 0.4788, 0.4036, 0.4623, 0.4006, 0.6298, 0.4039, 0.6477, 0.3695, 0.6472, 0.3647, 0.6291, 0.4358, 0.6301, 0.4378, 0.6476, 0.4039, 0.6477, 0.4006, 0.6298, 0.4378, 0.6476, 0.4409, 0.667, 0.4087, 0.6673, 0.4039, 0.6477, 0.5327, 0.2152, 0.5327, 0.2341, 0.4899, 0.2343, 0.4817, 0.2145, 0.5327, 0.1607, 0.5327, 0.1786, 0.4735, 0.177, 0.4729, 0.1596, 0.5327, 0.2743, 0.5327, 0.3041, 0.5158, 0.2754, 0.5327, 0.1786, 0.5327, 0.1967, 0.4763, 0.1953, 0.4735, 0.177, 0.5327, 0.1967, 0.5327, 0.2152, 0.4817, 0.2145, 0.4763, 0.1953, 0.5327, 0.2536, 0.5327, 0.2743, 0.5158, 0.2754, 0.5013, 0.2546, 0.5327, 0.1429, 0.5327, 0.1607, 0.4729, 0.1596, 0.4739, 0.143, 0.5327, 0.2341, 0.5327, 0.2536, 0.5013, 0.2546, 0.4899, 0.2343, 0.5013, 0.2546, 0.5158, 0.2754, 0.5007, 0.2789, 0.4726, 0.2581, 0.4899, 0.2343, 0.5013, 0.2546, 0.4726, 0.2581, 0.4504, 0.2351, 0.4817, 0.2145, 0.4899, 0.2343, 0.4504, 0.2351, 0.4346, 0.2116, 0.4729, 0.1596, 0.4735, 0.177, 0.4214, 0.1684, 0.4219, 0.1504, 0.5158, 0.2754, 0.5327, 0.3041, 0.5007, 0.2789, 0.4763, 0.1953, 0.4817, 0.2145, 0.4346, 0.2116, 0.4252, 0.189, 0.4739, 0.143, 0.4729, 0.1596, 0.4219, 0.1504, 0.4259, 0.1344, 0.4735, 0.177, 0.4763, 0.1953, 0.4252, 0.189, 0.4214, 0.1684, 0.4252, 0.189, 0.4346, 0.2116, 0.3939, 0.2105, 0.3816, 0.181, 0.4259, 0.1344, 0.4219, 0.1504, 0.382, 0.1339, 0.3895, 0.1179, 0.4214, 0.1684, 0.4252, 0.189, 0.3816, 0.181, 0.3785, 0.1549, 0.4726, 0.2581, 0.5007, 0.2789, 0.4897, 0.2849, 0.4498, 0.2661, 0.4504, 0.2351, 0.4726, 0.2581, 0.4498, 0.2661, 0.4168, 0.2403, 0.4346, 0.2116, 0.4504, 0.2351, 0.4168, 0.2403, 0.3939, 0.2105, 0.4219, 0.1504, 0.4214, 0.1684, 0.3785, 0.1549, 0.382, 0.1339, 0.5007, 0.2789, 0.5327, 0.3041, 0.4897, 0.2849, 0.4168, 0.2403, 0.4498, 0.2661, 0.4334, 0.2874, 0.3872, 0.2621, 0.3939, 0.2105, 0.4168, 0.2403, 0.3872, 0.2621, 0.3517, 0.2255, 0.5914, 0.143, 0.5327, 0.1429, 0.4739, 0.143, 0.4259, 0.1344, 0.3895, 0.1179, 0.3592, 0.07926, 0.7062, 0.07926, 0.6759, 0.1179, 0.6395, 0.1344, 0.382, 0.1339, 0.3785, 0.1549, 0.3272, 0.1413, 0.337, 0.1057, 0.4897, 0.2849, 0.5327, 0.3041, 0.4834, 0.3001, 0.3816, 0.181, 0.3939, 0.2105, 0.3517, 0.2255, 0.3313, 0.183, 0.3895, 0.1179, 0.382, 0.1339, 0.337, 0.1057, 0.3592, 0.07926, 0.3785, 0.1549, 0.3816, 0.181, 0.3313, 0.183, 0.3272, 0.1413, 0.4498, 0.2661, 0.4897, 0.2849, 0.4834, 0.3001, 0.4334, 0.2874])
me_sphere.materials.append(mat_hat)
me_sphere.materials.append(mat_trim)
me_sphere.use_remesh_fix_poles = True
me_sphere.use_remesh_preserve_attributes = False
me_sphere.use_mirror_y = True
me_sphere.update()
me_plane = bpy.data.meshes.new('Plane')
me_plane.from_pydata([(-2.169, 1.696, 0.1789), (-0.5707, 0.6002, 0.1301), (-1.969, 2.008, 0.1581), (-0.3717, 0.9097, 0.117), (-2.217, 2.042, 0.1339), (-1.542, 0.9003, 0.2502), (-0.4752, 0.7497, 0.1256), (-1.301, 1.28, 0.238), (-1.431, 1.075, 0.251), (-2.231, 1.886, 0.1511), (-1.096, 0.7049, 0.2045), (-0.4245, 0.8284, 0.1218), (-1.655, 1.604, 0.2243), (-2.106, 2.081, 0.1382), (-1.882, 1.252, 0.2423), (-0.5239, 0.6737, 0.1283), (-0.8747, 1.054, 0.192), (-1.369, 1.174, 0.2464), (-1.489, 0.9844, 0.2521), (-1.774, 1.418, 0.2389), (-0.9931, 0.869, 0.2026), (-1.046, 0.7845, 0.2046), (-1.835, 1.325, 0.242), (-1.71, 1.518, 0.2323), (-0.9359, 0.9586, 0.1985), (-2.042, 1.494, 0.2121), (-2.003, 1.433, 0.2208), (-1.947, 1.479, 0.2224), (-1.52, 1.455, 0.2384), (-1.572, 1.509, 0.2343), (-1.572, 1.35, 0.2472), (-1.536, 1.018, 0.2545), (-1.657, 0.9954, 0.2547), (-1.596, 0.9427, 0.253), (-2.032, 1.983, 0.157), (-2.001, 2.026, 0.1534), (-2.028, 2.04, 0.1495)], [], [(24, 11, 3, 16), (23, 30, 29, 12), (22, 31, 18, 8, 19), (21, 15, 6, 20), (18, 21, 20, 8), (5, 10, 21, 18), (10, 1, 15, 21), (9, 27, 22, 19, 4), (0, 25, 27, 9), (14, 32, 31, 22), (13, 34, 36), (4, 19, 23, 34, 13), (19, 8, 17, 30, 23), (17, 24, 16, 7), (8, 20, 24, 17), (20, 6, 11, 24), (26, 14, 22, 27), (28, 30, 17, 7), (33, 5, 18, 31), (35, 34, 23, 12, 2)])
_uv = me_plane.uv_layers.new(name='UVMap')
_uv.uv.foreach_set('vector', [0.75, 0.75, 1.0, 0.75, 1.0, 1.0, 0.75, 1.0, 0.25, 0.75, 0.3592, 0.75, 0.3138, 1.0, 0.25, 1.0, 0.25, 0.25, 0.4696, 0.25, 0.5, 0.25, 0.5, 0.5, 0.25, 0.5, 0.75, 0.25, 1.0, 0.25, 1.0, 0.5, 0.75, 0.5, 0.5, 0.25, 0.75, 0.25, 0.75, 0.5, 0.5, 0.5, 0.5, 0.0, 0.75, 0.0, 0.75, 0.25, 0.5, 0.25, 0.75, 0.0, 1.0, 0.0, 1.0, 0.25, 0.75, 0.25, 0.0, 0.25, 0.1792, 0.25, 0.25, 0.25, 0.25, 0.5, 0.0, 0.5, 0.0, 0.0, 0.1116, 0.0, 0.1792, 0.25, 0.0, 0.25, 0.25, 0.0, 0.4223, 0.0, 0.4696, 0.25, 0.25, 0.25, 0.0, 0.75, 0.04429, 0.75, 0.0, 0.8909, 0.0, 0.5, 0.25, 0.5, 0.25, 0.75, 0.04429, 0.75, 0.0, 0.75, 0.25, 0.5, 0.5, 0.5, 0.5, 0.75, 0.3592, 0.75, 0.25, 0.75, 0.5, 0.75, 0.75, 0.75, 0.75, 1.0, 0.5, 1.0, 0.5, 0.5, 0.75, 0.5, 0.75, 0.75, 0.5, 0.75, 0.75, 0.5, 1.0, 0.5, 1.0, 0.75, 0.75, 0.75, 0.1454, 0.0, 0.25, 0.0, 0.25, 0.25, 0.1792, 0.25, 0.3524, 1.0, 0.3592, 0.75, 0.5, 0.75, 0.5, 1.0, 0.4641, 0.0, 0.5, 0.0, 0.5, 0.25, 0.4696, 0.25, 0.0, 0.94, 0.04429, 0.75, 0.25, 0.75, 0.25, 1.0, 0.0, 1.0])
me_plane.materials.append(mat_trim)
me_plane.use_remesh_fix_poles = True
me_plane.use_remesh_preserve_attributes = False
me_plane.update()

# ---- objects
ob_sphere = bpy.data.objects.new('Sphere', me_sphere)
ob_plane = bpy.data.objects.new('Plane', me_plane)

# ---- transforms, parenting, visibility, modifiers, constraints
ob_sphere.location = (0.0, 0.0, 0.0)
ob_sphere.rotation_euler = (0.0, -0.0, -1.571)
ob_sphere.use_mesh_mirror_y = True
_m = ob_sphere.modifiers.new('Mirror', 'MIRROR')
_m.use_clip = True
ob_plane.location = (0.0, 0.0, 0.0)
ob_plane.rotation_euler = (-0.009997, 1.197, -1.589)

# ---- collection membership
col_collection.objects.link(ob_sphere)
col_collection.objects.link(ob_plane)

# ---- scene / render settings (as saved in the file)
scene.frame_start = 1; scene.frame_end = 250; scene.frame_set(1)
scene.render.engine = 'BLENDER_EEVEE_NEXT'
scene.cycles.use_denoising = False
scene.cycles.samples = 128
scene.cycles.sampling_pattern = 'TABULATED_SOBOL'
scene.cycles.use_adaptive_sampling = False
scene.cycles.use_light_tree = False
scene.view_settings.view_transform = 'Filmic'
bpy.context.view_layer.update()

# ---- added for rendering (the .blend has no active camera and no usable light): camera, sun
cam_auto = bpy.data.cameras.new('AutoCamera')
cam_auto.lens = 50.0
cam_auto.sensor_width = 36.0
cam_auto.clip_end = 1000.0
ob_auto_camera = bpy.data.objects.new('AutoCamera', cam_auto)
scene.collection.objects.link(ob_auto_camera)
ob_auto_camera.location = (5.35515, -6.42595, 5.31326)
ob_auto_camera.rotation_euler = (1.09748, -7.21219e-08, 0.694738)
scene.camera = ob_auto_camera
light_auto_sun = bpy.data.lights.new('AutoSun', 'SUN')
light_auto_sun.energy = 3.0
light_auto_sun.angle = 0.0523599
ob_auto_sun = bpy.data.objects.new('AutoSun', light_auto_sun)
scene.collection.objects.link(ob_auto_sun)
ob_auto_sun.rotation_euler = (0.872665, 0.174533, 0.523599)
bpy.context.view_layer.update()
